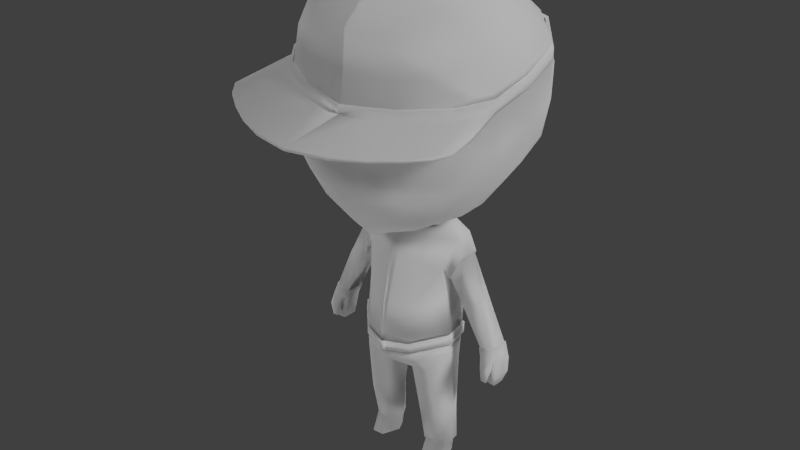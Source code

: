 # Source: Chevalier.blend  (saved by Blender 2.79.0; exported with 4.5.12 LTS)
import bpy
from mathutils import Matrix  # noqa: F401  (used for matrix-valued properties, if any)

bpy.ops.wm.read_factory_settings(use_empty=True)
scene = bpy.context.scene
scene.name = 'Scene'

# ---- collections
col_collection_1 = bpy.data.collections.new('Collection 1'); scene.collection.children.link(col_collection_1)
col_collection_19 = bpy.data.collections.new('Collection 19'); scene.collection.children.link(col_collection_19)

# ---- world
world_world = bpy.data.worlds.new('World'); scene.world = world_world
world_world.color = (0.05088, 0.05088, 0.05088)
world_world.use_sun_shadow = False
world_world.sun_shadow_jitter_overblur = 0.0
world_world.cycles.sampling_method = 'NONE'
world_world.cycles.sample_map_resolution = 256

# ---- lights
light_sun_007 = bpy.data.lights.new('Sun.007', 'SUN')
light_sun_007.transmission_factor = 0.0
light_sun_007.angle = 0.1993
light_sun_007.energy = 0.4
light_sun_007.shadow_buffer_clip_start = 0.5
light_sun_007.shadow_soft_size = 0.1
light_sun_007.shadow_cascade_max_distance = 1000.0
light_sun_007.cycles.use_multiple_importance_sampling = False
light_sun = bpy.data.lights.new('Sun', 'SUN')
light_sun.transmission_factor = 0.0
light_sun.angle = 0.1993
light_sun.energy = 0.4
light_sun.shadow_buffer_clip_start = 0.5
light_sun.shadow_soft_size = 0.1
light_sun.shadow_cascade_max_distance = 1000.0
light_sun.cycles.use_multiple_importance_sampling = False
light_sun_005 = bpy.data.lights.new('Sun.005', 'SUN')
light_sun_005.transmission_factor = 0.0
light_sun_005.angle = 0.1993
light_sun_005.energy = 0.4
light_sun_005.shadow_buffer_clip_start = 0.5
light_sun_005.shadow_soft_size = 0.1
light_sun_005.shadow_cascade_max_distance = 1000.0
light_sun_005.cycles.use_multiple_importance_sampling = False
light_sun_004 = bpy.data.lights.new('Sun.004', 'SUN')
light_sun_004.transmission_factor = 0.0
light_sun_004.angle = 0.1993
light_sun_004.energy = 0.4
light_sun_004.shadow_buffer_clip_start = 0.5
light_sun_004.shadow_soft_size = 0.1
light_sun_004.shadow_cascade_max_distance = 1000.0
light_sun_004.cycles.use_multiple_importance_sampling = False
light_sun_003 = bpy.data.lights.new('Sun.003', 'SUN')
light_sun_003.transmission_factor = 0.0
light_sun_003.angle = 0.1993
light_sun_003.energy = 0.4
light_sun_003.shadow_buffer_clip_start = 0.5
light_sun_003.shadow_soft_size = 0.1
light_sun_003.shadow_cascade_max_distance = 1000.0
light_sun_003.cycles.use_multiple_importance_sampling = False
light_sun_002 = bpy.data.lights.new('Sun.002', 'SUN')
light_sun_002.transmission_factor = 0.0
light_sun_002.angle = 0.1993
light_sun_002.energy = 0.4
light_sun_002.shadow_buffer_clip_start = 0.5
light_sun_002.shadow_soft_size = 0.1
light_sun_002.shadow_cascade_max_distance = 1000.0
light_sun_002.cycles.use_multiple_importance_sampling = False
light_sun_001 = bpy.data.lights.new('Sun.001', 'SUN')
light_sun_001.transmission_factor = 0.0
light_sun_001.angle = 0.1993
light_sun_001.energy = 0.4
light_sun_001.shadow_buffer_clip_start = 0.5
light_sun_001.shadow_soft_size = 0.1
light_sun_001.shadow_cascade_max_distance = 1000.0
light_sun_001.cycles.use_multiple_importance_sampling = False
light_sun_006 = bpy.data.lights.new('Sun.006', 'SUN')
light_sun_006.transmission_factor = 0.0
light_sun_006.angle = 0.1993
light_sun_006.energy = 0.4
light_sun_006.shadow_buffer_clip_start = 0.5
light_sun_006.shadow_soft_size = 0.1
light_sun_006.shadow_cascade_max_distance = 1000.0
light_sun_006.cycles.use_multiple_importance_sampling = False
light_sun_008 = bpy.data.lights.new('Sun.008', 'SUN')
light_sun_008.transmission_factor = 0.0
light_sun_008.angle = 0.1993
light_sun_008.energy = 0.4
light_sun_008.shadow_buffer_clip_start = 0.5
light_sun_008.shadow_soft_size = 0.1
light_sun_008.shadow_cascade_max_distance = 1000.0
light_sun_008.cycles.use_multiple_importance_sampling = False

# ---- meshes
me_cube = bpy.data.meshes.new('Cube')
me_cube.from_pydata([(0.0, -0.1277, 0.01147), (0.0, 0.1876, 0.1109), (0.2189, -0.06795, 0.06627), (0.0, -0.4145, -0.01566), (0.2261, 0.1071, 0.1194), (0.264, -0.3149, 0.05233), (0.8163, 0.0222, 0.786), (0.7683, 0.008967, 1.092), (0.7779, -0.2249, 0.6865), (0.7737, 0.01091, 0.5306), (0.7779, 0.2796, 0.8367), (0.728, 0.3097, 1.184), (0.728, -0.2344, 1.015), (0.7314, -0.2097, 0.4835), (0.7314, 0.2713, 0.5953), (-3.727e-05, 0.834, 0.923), (-0.001218, 0.7071, 1.311), (0.5581, 0.649, 0.916), (1.873e-17, 0.8327, 0.6388), (0.4897, 0.5664, 1.239), (0.4941, 0.641, 0.6431), (-4.599e-17, -0.5734, 0.5023), (-0.00335, -0.6538, 0.8229), (-4.212e-17, -0.6836, 0.3648), (0.3507, -0.4765, 0.6029), (0.323, -0.5682, 0.8612), (0.3264, -0.5792, 0.3865), (-0.00338, -0.01153, 1.645), (0.3408, -0.007347, 1.579), (-0.00335, 0.3504, 1.587), (-0.00335, -0.319, 1.566), (0.3199, -0.2959, 1.507), (0.3199, 0.322, 1.528), (0.0, -0.5636, 0.1375), (0.3011, -0.4712, 0.1823), (0.2987, -0.5508, 1.285), (-0.00335, -0.6029, 1.309), (0.5326, -0.2162, 0.1975), (0.5447, -0.02979, 0.212), (0.5283, 0.2196, 0.2726), (0.5875, -0.4142, 0.9395), (0.633, -0.4177, 0.6431), (0.5908, -0.4282, 0.4416), (0.5811, 0.2979, 1.359), (0.6173, 0.001743, 1.394), (0.5811, -0.2597, 1.326), (0.3351, 0.4302, 0.2798), (-5.004e-06, 0.5809, 0.2987), (0.5017, -0.4489, 1.2), (0.4671, -0.3793, 0.2433), (0.0, -0.1183, -0.05167), (0.0, 0.1863, -0.01767), (0.1966, -0.02807, -0.01771), (0.2017, 0.1056, -0.01666), (0.0, -0.1481, -0.07871), (-2.584e-19, 0.185, -0.07896), (0.0007057, -0.167, -0.06681), (0.2503, 0.1215, 0.01667), (1.49e-08, -0.3093, -0.82), (1.49e-08, 0.2258, -0.8199), (0.33, -0.05309, -0.7803), (0.303, 0.1219, -0.7803), (0.2432, -0.05507, -0.01679), (0.2221, -0.06031, 0.02763), (0.0, -0.1905, -0.2309), (0.2292, 0.1163, 0.06109), (0.04928, -0.1434, -0.0068), (0.0, -0.2754, -0.5478), (5.167e-19, 0.2387, -0.5446), (0.0002883, 0.2073, 0.05535), (0.0, 0.187, 0.05294), (0.0, -0.1235, -0.002086), (0.1652, -0.2399, -0.8199), (0.2151, 0.1064, 0.05802), (0.2088, -0.04996, 0.0284), (0.1358, 0.1888, -0.8199), (0.1851, 0.1827, -0.1027), (0.138, 0.2168, -0.5461), (0.1428, 0.208, -0.2598), (0.6563, -0.00983, -0.7796), (0.6581, 0.1125, -0.7838), (0.5673, 0.1174, -0.8136), (0.5655, -0.01725, -0.8094), (5.432e-06, -0.1315, -1.071), (1.49e-08, 0.09666, -1.071), (0.0002377, -0.3257, -0.8887), (0.1725, -0.1191, -1.777), (0.1521, 0.07769, -1.777), (0.3184, -0.01443, -1.777), (0.2955, 0.07014, -1.777), (0.2521, -0.1233, -1.777), (0.2187, 0.1127, -1.777), (0.1536, 0.09551, -1.669), (0.1688, -0.06072, -1.669), (0.2448, -0.05798, -1.669), (0.31, 0.017, -1.669), (0.2994, 0.08119, -1.669), (0.218, 0.1166, -1.669), (0.3268, 0.1258, -0.8415), (-0.001123, 0.2418, -0.8878), (0.1838, -0.2453, -0.8822), (0.3584, -0.05313, -0.8415), (0.1576, 0.2032, -0.88), (-0.0002214, -0.326, -0.8904), (1.49e-08, -0.02438, -1.083), (0.1346, 0.2135, -0.8177), (0.1194, 0.002516, -1.777), (0.1264, 0.0391, -1.669), (0.1672, -0.2628, -0.8178), (0.3203, 0.1392, -0.7737), (0.3502, -0.05523, -0.7737), (-0.000791, 0.2546, -0.8177), (1.49e-08, 0.1977, -0.9742), (-0.0004758, -0.2778, -0.9742), (-0.0002259, -0.3399, -0.8178), (0.4154, 0.1033, -0.5376), (0.4133, -0.01959, -0.5338), (0.54, -0.007494, -0.5029), (0.5421, 0.1014, -0.5067), (-0.001044, -0.6664, 0.8326), (0.001548, 0.7643, 1.194), (0.3336, -0.58, 0.8526), (0.6099, -0.4301, 0.8808), (0.7567, -0.2391, 0.9176), (0.7974, 0.01515, 1.001), (0.7565, 0.3091, 1.079), (0.5261, 0.6063, 1.146), (-0.0006821, 0.2161, -0.2542), (-0.0112, 0.2401, -0.5451), (0.0002875, 0.208, -0.2598), (-0.0007812, 0.1827, -0.07687), (0.001419, 0.208, -0.259), (0.6053, -0.4165, 0.8599), (0.3336, -0.5332, 0.8327), (-0.001405, -0.6397, 0.8134), (0.5157, 0.5978, 1.116), (-0.0007683, 0.7554, 1.163), (0.747, -0.2308, 0.8958), (0.747, 0.2983, 1.052), (0.7866, 0.01401, 0.9757), (0.3409, -0.05084, -0.3599), (0.391, -0.01859, -0.2174), (0.3453, 0.1173, -0.3519), (0.3956, 0.1175, -0.2177), (9.428e-05, -0.07478, -0.03306), (8.567e-05, 0.1934, -0.001972), (0.1983, -0.03155, -0.002013), (0.2037, 0.1087, -0.0009143), (-0.0009898, -0.1575, -0.06464), (-0.0001844, 0.2008, -0.06714), (0.3421, -0.02609, -0.09624), (0.3479, 0.1276, -0.09505), (0.0004236, -0.3267, -0.844), (0.000724, 0.2349, -0.8439), (0.3383, -0.05781, -0.8023), (0.31, 0.1259, -0.8023), (0.3036, 0.1414, -0.2975), (0.2978, -0.06808, -0.2987), (0.000403, -0.202, -0.2257), (0.305, 0.147, -0.5563), (0.3153, -0.05417, -0.5574), (-0.002389, -0.2911, -0.5583), (-0.000233, 0.2484, -0.5549), (0.2423, -0.03533, -0.02884), (0.163, -0.2267, -0.5577), (0.174, -0.1631, -0.2572), (0.1654, -0.2539, -0.844), (0.2026, -0.1025, -0.06523), (0.2552, 0.1197, -0.03491), (0.1346, 0.1961, -0.8439), (0.1862, 0.1897, -0.09124), (0.1369, 0.2255, -0.5565), (0.1419, 0.2162, -0.2561), (0.001219, 0.2493, -0.5555), (-0.0007839, 0.2183, -0.2561), (-5.696e-05, 0.2033, -0.06705), (-0.001637, 0.2167, -0.2553), (0.3334, -0.05544, -0.3668), (0.4024, -0.02161, -0.2116), (0.3382, 0.1316, -0.3671), (0.4071, 0.1212, -0.2119), (0.0008567, 0.2125, 0.01093), (-0.0009898, -0.1575, -0.06464), (0.6099, -0.4301, 0.8564), (0.3289, -0.5761, 0.8282), (-0.001028, -0.661, 0.8082), (0.5269, 0.6083, 1.121), (0.001377, 0.7684, 1.17), (0.7565, -0.238, 0.8935), (0.7565, 0.3091, 1.055), (0.7974, 0.01515, 0.9761), (0.6099, -0.4301, 0.9316), (0.3435, -0.5881, 0.9035), (-0.001078, -0.6777, 0.8835), (0.5244, 0.6021, 1.197), (0.001904, 0.7557, 1.245), (0.7572, -0.2413, 0.9677), (0.7565, 0.3091, 1.13), (0.7974, 0.01515, 1.051), (0.6015, -0.4052, 0.9381), (0.3375, -0.5186, 0.9117), (0.0005486, -0.6221, 0.8838), (0.5145, 0.5803, 1.187), (0.000946, 0.7342, 1.233), (0.7444, -0.234, 0.973), (0.7392, 0.2892, 1.124), (0.7776, 0.01306, 1.051), (0.6563, -0.00983, -0.7796), (0.6581, 0.1125, -0.7838), (0.5673, 0.1174, -0.8136), (0.5655, -0.01725, -0.8094), (0.1397, 0.09596, -1.404), (0.3039, 0.09664, -1.404), (0.2704, -0.1008, -1.404), (0.1413, -0.09783, -1.404), (0.2292, 0.1263, -1.668), (0.3155, 0.09299, -1.67), (0.3261, 0.01745, -1.669), (0.2438, -0.0657, -1.668), (0.1593, -0.06264, -1.669), (0.1529, 0.1127, -1.668), (0.2005, 0.1097, -1.039), (0.2497, -0.1577, -1.042), (0.3332, 0.0691, -1.003), (0.3533, -0.04162, -1.003), (0.08052, 0.07497, -1.085), (0.1048, -0.1351, -1.075), (-0.0007236, 0.09954, -1.068), (0.0002109, -0.1356, -1.067), (1.49e-08, -0.2964, -0.883), (0.1566, 0.1796, -0.876), (0.3374, -0.0512, -0.8413), (0.1801, -0.2242, -0.878), (1.49e-08, 0.2143, -0.883), (0.3089, 0.1099, -0.8413), (0.6579, -0.01112, -0.769), (0.6599, 0.1202, -0.7736), (0.5576, 0.1255, -0.8056), (0.5513, -0.01908, -0.8011), (0.688, -0.0169, -0.8804), (0.689, 0.1202, -0.8844), (0.6019, 0.1368, -0.8984), (0.6009, -0.02522, -0.8944), (0.6594, -0.04949, -0.8295), (0.5881, -0.05445, -0.8318), (0.6573, -0.01459, -0.8746), (0.5859, -0.01955, -0.8769), (0.6698, -0.07906, -0.9106), (0.6082, -0.08232, -0.9072), (0.6662, -0.03468, -0.9133), (0.6046, -0.03795, -0.9099), (0.6877, -0.0189, -0.9804), (0.6873, 0.1182, -0.9845), (0.6163, 0.1348, -0.9708), (0.6166, -0.02722, -0.9666), (0.6654, 0.005263, -1.055), (0.6652, 0.0925, -1.058), (0.6128, 0.1031, -1.048), (0.6131, -2.788e-05, -1.046), (0.6519, -0.07513, -0.9969), (0.6136, -0.07717, -0.9932), (0.6496, -0.04748, -0.9984), (0.6113, -0.04952, -0.9947), (0.342, 0.01076, -1.4), (0.2188, 0.1369, -1.404), (-0.000725, -0.02519, -1.079), (0.02004, -0.02433, -1.077), (0.1142, 0.04142, -1.668), (0.08408, 0.01333, -1.404), (0.3532, -0.05, -0.9217), (0.3217, 0.09518, -0.9217), (0.1869, 0.1712, -0.95), (-0.0002559, 0.2037, -0.9676), (0.0006717, -0.2863, -0.9676), (0.2025, -0.2075, -0.955), (-0.0002556, -0.3055, -0.8735), (0.156, 0.185, -0.8663), (0.3422, -0.05282, -0.8306), (0.1802, -0.2311, -0.8684), (0.000297, 0.2208, -0.8735), (0.3129, 0.1132, -0.8306), (0.0001095, -1.103, 0.7699), (0.4737, -0.9557, 0.7863), (0.7482, -0.7704, 0.8145), (0.7927, -0.5071, 0.8513), (0.7482, -0.7704, 0.7901), (0.4689, -0.9518, 0.7619), (-0.000308, -1.099, 0.7536), (0.7925, -0.506, 0.8272), (0.1792, -0.6198, 0.8434), (0.1766, -0.6152, 0.819), (0.1845, -0.6295, 0.8943), (0.182, -0.5663, 0.8988), (0.2687, -1.04, 0.7739), (0.2661, -1.036, 0.7495), (0.4774, -0.502, 0.8673), (0.4751, -0.5001, 0.8429), (0.4821, -0.5059, 0.9181), (0.4748, -0.4596, 0.9254), (0.6346, -0.8577, 0.801), (0.6323, -0.8558, 0.7766), (0.6903, -0.3255, 0.9009), (0.6902, -0.3249, 0.8767), (0.6906, -0.3267, 0.9514), (0.6798, -0.3114, 0.9572), (0.8128, -0.6866, 0.8346), (0.8126, -0.686, 0.8104), (0.03083, -0.2964, -0.82), (0.03411, -0.3109, -0.8889), (0.03101, -0.3255, -0.8178), (0.02847, -0.2791, -0.5582), (0.03279, -0.1948, -0.2316), (0.03121, -0.3131, -0.844), (0.03699, -0.1472, -0.06475), (0.03361, -0.2829, -0.8821), (0.03833, -0.2716, -0.9652), (0.03342, -0.2916, -0.8726), (-0.01928, -0.309, -0.8322), (-0.000284, -0.3271, -0.8922), (0.0004671, -0.3491, -0.82), (0.03828, -0.3257, -0.8564), (0.03096, -0.3347, -0.821)], [(78, 127), (308, 317)], [(73, 74, 52, 53), (2, 4, 39, 38), (1, 47, 46, 4), (20, 14, 39, 46), (0, 2, 5, 3), (3, 5, 34, 33), (2, 38, 37, 5), (5, 37, 49, 34), (139, 138, 11, 7), (7, 11, 43, 44), (139, 7, 12, 137), (137, 12, 40, 132), (7, 44, 45, 12), (12, 45, 48, 40), (6, 8, 13, 9), (9, 13, 37, 38), (8, 41, 42, 13), (13, 42, 49, 37), (6, 9, 14, 10), (9, 38, 39, 14), (135, 19, 11, 138), (136, 16, 19, 135), (19, 32, 43, 11), (15, 17, 20, 18), (18, 20, 46, 47), (134, 133, 25, 22), (22, 25, 35, 36), (133, 132, 40, 25), (25, 40, 48, 35), (21, 23, 26, 24), (24, 26, 42, 41), (23, 33, 34, 26), (26, 34, 49, 42), (27, 30, 31, 28), (28, 31, 45, 44), (30, 36, 35, 31), (31, 35, 48, 45), (27, 28, 32, 29), (28, 44, 43, 32), (74, 71, 50, 52), (70, 73, 53, 51), (50, 54, 148, 144), (307, 72, 166, 312), (130, 76, 170, 175), (140, 141, 178, 177), (64, 67, 161, 158), (67, 58, 152, 161), (78, 131, 176, 172), (116, 115, 81, 82), (142, 140, 177, 179), (55, 51, 145, 149), (131, 130, 175, 176), (129, 78, 172, 174), (51, 53, 147, 145), (68, 77, 171, 162), (61, 75, 169, 155), (77, 128, 173, 171), (53, 52, 146, 147), (60, 61, 155, 154), (128, 129, 174, 173), (117, 116, 82, 79), (115, 118, 80, 81), (118, 117, 79, 80), (234, 230, 102, 98), (75, 61, 109, 105), (233, 59, 111, 99), (109, 110, 101, 98), (107, 92, 87, 106), (111, 105, 102, 99), (88, 90, 86, 106, 87, 91, 89), (94, 93, 86, 90), (96, 95, 88, 89), (92, 97, 91, 87), (97, 96, 89, 91), (95, 94, 90, 88), (105, 109, 98, 102), (103, 308, 320, 318), (110, 108, 100, 101), (95, 96, 216, 217), (97, 92, 220, 215), (229, 113, 273, 275), (96, 97, 215, 216), (104, 84, 227, 265), (84, 112, 272, 227), (234, 231, 277, 280), (94, 95, 217, 218), (233, 230, 276, 279), (92, 107, 267, 220), (113, 83, 228, 273), (230, 234, 280, 276), (93, 107, 106, 86), (112, 233, 279, 272), (107, 93, 219, 267), (314, 229, 275, 316), (93, 94, 218, 219), (231, 232, 278, 277), (83, 104, 265, 228), (143, 141, 117, 118), (142, 143, 118, 115), (141, 140, 116, 117), (140, 142, 115, 116), (81, 80, 208, 209), (82, 81, 209, 210), (80, 79, 207, 208), (4, 46, 39), (17, 10, 14, 20), (16, 29, 32, 19), (79, 82, 210, 207), (190, 189, 125, 124), (186, 187, 120, 126), (188, 190, 124, 123), (290, 184, 286, 294), (289, 119, 281, 293), (302, 188, 288, 306), (189, 186, 126, 125), (52, 50, 144, 146), (54, 64, 158, 148), (76, 55, 149, 170), (141, 143, 180, 178), (72, 60, 154, 166), (24, 41, 132, 133), (170, 168, 151), (168, 163, 150, 151), (163, 167, 150), (171, 159, 155, 169), (159, 160, 154, 155), (160, 164, 166, 154), (150, 167, 165, 157), (170, 151, 156, 172), (157, 165, 164, 160), (156, 157, 160, 159), (172, 156, 159, 171), (313, 148, 158, 311), (147, 146, 163, 168), (310, 161, 152, 312), (146, 144, 148, 313, 167, 163), (311, 158, 161, 310), (162, 171, 169, 153), (145, 147, 168, 170, 149), (172, 171, 173, 174), (170, 172, 176, 175), (157, 156, 179, 177), (150, 157, 177, 178), (156, 151, 180, 179), (151, 150, 178, 180), (59, 68, 162, 153), (143, 142, 179, 180), (75, 59, 153, 169), (1, 4, 73, 70), (2, 0, 71, 74), (4, 2, 74, 73), (70, 73, 65, 69), (74, 71, 66, 63), (73, 74, 63, 65), (69, 65, 57, 181), (63, 66, 56, 62), (65, 63, 62, 57), (21, 24, 133, 134), (15, 136, 135, 17), (17, 135, 138, 10), (8, 137, 132, 41), (6, 139, 137, 8), (6, 10, 138, 139), (134, 133, 184, 290, 185), (138, 135, 186, 189), (137, 139, 190, 188), (133, 132, 183, 296, 184), (139, 138, 189, 190), (135, 136, 187, 186), (132, 137, 188, 302, 183), (125, 126, 194, 197), (123, 124, 198, 196), (295, 122, 191, 297), (126, 120, 195, 194), (301, 123, 196, 303), (124, 125, 197, 198), (289, 121, 192, 291), (297, 191, 199, 298), (194, 195, 203, 202), (303, 196, 204, 304), (198, 197, 205, 206), (291, 192, 200, 292), (197, 194, 202, 205), (196, 198, 206, 204), (221, 223, 212, 264), (225, 221, 264, 211), (223, 224, 263, 212), (222, 226, 214, 213), (266, 225, 211, 268), (268, 211, 220, 267), (213, 214, 219, 218), (212, 263, 217, 216), (211, 264, 215, 220), (264, 212, 216, 215), (263, 213, 218, 217), (265, 227, 225, 266), (269, 224, 223, 270), (271, 221, 225, 227, 272), (228, 226, 222, 274, 315, 273), (223, 221, 271, 270), (314, 232, 100, 308), (61, 60, 110, 109), (232, 231, 101, 100), (229, 275, 85, 103), (60, 72, 108, 110), (210, 209, 237, 238), (208, 207, 235, 236), (207, 210, 238, 235), (209, 208, 236, 237), (238, 237, 241, 242), (239, 242, 254, 251), (237, 236, 240, 241), (242, 239, 245, 246), (236, 235, 239, 240), (244, 246, 250, 248), (239, 235, 243, 245), (238, 242, 246, 244), (235, 238, 244, 243), (243, 244, 248, 247), (245, 243, 247, 249), (246, 245, 249, 250), (252, 251, 255, 256), (240, 239, 251, 252), (242, 241, 253, 254), (241, 240, 252, 253), (256, 255, 258, 257), (254, 253, 257, 258), (253, 252, 256, 257), (251, 254, 258, 255), (249, 247, 259, 261), (259, 260, 262, 261), (250, 249, 261, 262), (248, 250, 262, 260), (247, 248, 260, 259), (224, 222, 213, 263), (226, 266, 268, 214), (214, 268, 267, 219), (228, 265, 266, 226), (277, 278, 274, 269), (316, 275, 273, 315), (276, 280, 270, 271), (279, 276, 271, 272), (280, 277, 269, 270), (222, 224, 269, 274), (230, 233, 99, 102), (231, 234, 98, 101), (58, 229, 103, 114), (307, 58, 114, 309), (59, 75, 105, 111), (294, 286, 282, 293), (306, 288, 284, 305), (300, 285, 283, 299), (295, 121, 282, 299), (119, 185, 287, 281), (296, 183, 285, 300), (301, 122, 283, 305), (188, 123, 284, 288), (287, 294, 293, 281), (193, 291, 292, 201), (119, 289, 291, 193), (121, 289, 293, 282), (185, 290, 294, 287), (184, 296, 300, 286), (122, 295, 299, 283), (286, 300, 299, 282), (192, 297, 298, 200), (121, 295, 297, 192), (123, 301, 305, 284), (285, 306, 305, 283), (191, 303, 304, 199), (122, 301, 303, 191), (183, 302, 306, 285), (72, 307, 309, 108), (278, 316, 315, 274), (229, 314, 308, 103), (165, 311, 310, 164), (164, 310, 312, 166), (167, 313, 311, 165), (232, 314, 316, 278), (108, 309, 308, 100), (58, 307, 312, 152), (321, 319, 318, 320), (308, 309, 321, 320), (309, 114, 319, 321), (114, 103, 318, 319)])
me_cube.polygons.foreach_set('use_smooth', [1, 1, 1, 1, 1, 1, 1, 1, 1, 1, 1, 1, 1, 1, 1, 1, 1, 1, 1, 1, 1, 1, 1, 1, 1, 1, 1, 1, 1, 1, 1, 1, 1, 1, 1, 1, 1, 1, 1, 1, 1, 0, 1, 0, 1, 0, 0, 0, 1, 1, 0, 0, 0, 1, 0, 1, 0, 1, 1, 0, 1, 1, 1, 1, 1, 0, 1, 1, 1, 1, 1, 1, 1, 1, 1, 1, 1, 1, 1, 1, 0, 1, 0, 0, 1, 1, 1, 1, 0, 1, 1, 0, 1, 1, 1, 1, 0, 1, 1, 1, 1, 1, 1, 1, 1, 1, 1, 1, 1, 1, 1, 1, 1, 1, 1, 1, 0, 0, 1, 1, 1, 1, 1, 1, 1, 1, 1, 1, 1, 1, 1, 1, 1, 1, 1, 1, 1, 1, 1, 1, 1, 1, 1, 1, 1, 0, 1, 1, 1, 1, 1, 1, 1, 1, 1, 1, 1, 1, 1, 1, 1, 1, 1, 1, 1, 1, 1, 1, 1, 1, 1, 1, 1, 1, 1, 1, 1, 1, 1, 1, 1, 1, 1, 1, 1, 1, 1, 1, 1, 1, 1, 1, 1, 1, 1, 1, 1, 1, 1, 1, 1, 1, 1, 1, 1, 1, 1, 1, 1, 1, 1, 1, 1, 1, 1, 1, 1, 1, 1, 1, 1, 1, 1, 1, 1, 1, 1, 1, 1, 1, 1, 1, 1, 1, 1, 1, 1, 1, 1, 1, 1, 1, 1, 1, 1, 1, 0, 1, 1, 1, 1, 1, 1, 0, 1, 1, 1, 1, 1, 1, 1, 1, 1, 1, 1, 1, 1, 1, 1, 1, 1, 1, 1, 1, 1, 1, 1, 1, 1, 1, 1, 1, 1, 1, 0])
_uv = me_cube.uv_layers.new(name='UVMap')
_uv.uv.foreach_set('vector', [0.6178, 0.8456, 0.6178, 0.8897, 0.6041, 0.8861, 0.5975, 0.8496, 0.3178, 0.5792, 0.3158, 0.5306, 0.232, 0.4994, 0.2275, 0.5686, 0.3785, 0.5083, 0.3785, 0.3992, 0.2856, 0.441, 0.3158, 0.5306, 0.536, 0.3831, 0.5445, 0.4861, 0.46, 0.5189, 0.4498, 0.4614, 0.3785, 0.5958, 0.3178, 0.5792, 0.3053, 0.6477, 0.3785, 0.6753, 0.3785, 0.6753, 0.3053, 0.6477, 0.295, 0.691, 0.3785, 0.7166, 0.3178, 0.5792, 0.2275, 0.5686, 0.2308, 0.6203, 0.3053, 0.6477, 0.3053, 0.6477, 0.2308, 0.6203, 0.249, 0.6655, 0.295, 0.691, 0.8, 0.8091, 0.7943, 0.8905, 0.7589, 0.9006, 0.768, 0.8139, 0.9002, 0.4612, 0.9037, 0.3741, 0.9514, 0.365, 0.9818, 0.442, 0.8, 0.8091, 0.768, 0.8139, 0.7763, 0.7436, 0.8089, 0.7383, 0.8089, 0.7383, 0.7763, 0.7436, 0.7874, 0.6906, 0.8089, 0.6858, 0.9002, 0.4612, 0.9818, 0.442, 0.9818, 0.5169, 0.8964, 0.5319, 0.7763, 0.7436, 0.6902, 0.7531, 0.7147, 0.6949, 0.7874, 0.6906, 0.6107, 0.5425, 0.5981, 0.6153, 0.5422, 0.623, 0.5421, 0.5605, 0.5421, 0.5605, 0.5422, 0.623, 0.465, 0.6414, 0.4581, 0.59, 0.5981, 0.6153, 0.5976, 0.6701, 0.5436, 0.6847, 0.5422, 0.623, 0.5422, 0.623, 0.5436, 0.6847, 0.4869, 0.683, 0.465, 0.6414, 0.6107, 0.5425, 0.5421, 0.5605, 0.5445, 0.4861, 0.6095, 0.4698, 0.5421, 0.5605, 0.4581, 0.59, 0.46, 0.5189, 0.5445, 0.4861, 0.8185, 0.6673, 0.7833, 0.6659, 0.7833, 0.5931, 0.8185, 0.5823, 0.9861, 0.5369, 0.9453, 0.5331, 0.9527, 0.6705, 0.9861, 0.6808, 0.5158, 0.03959, 0.5629, 0.1074, 0.4905, 0.114, 0.4498, 0.1107, 0.5162, 0.6898, 0.5095, 0.8444, 0.586, 0.831, 0.5949, 0.6942, 0.5949, 0.6942, 0.586, 0.831, 0.6891, 0.7926, 0.6891, 0.6995, 0.1995, 0.804, 0.1995, 0.7065, 0.1912, 0.7123, 0.1959, 0.8057, 0.1694, 0.8413, 0.07886, 0.8307, 0.0856, 0.7132, 0.1694, 0.7065, 0.07594, 0.8386, 0.00058, 0.831, 0.00553, 0.8089, 0.07886, 0.8307, 0.07886, 0.8307, 0.00553, 0.8089, 0.02932, 0.7368, 0.0856, 0.7132, 0.1015, 0.6976, 0.06342, 0.7006, 0.0625, 0.6099, 0.1218, 0.5985, 0.1218, 0.5985, 0.0625, 0.6099, 0.07214, 0.5356, 0.127, 0.5196, 0.06342, 0.7006, 0.00058, 0.7054, 0.006594, 0.6212, 0.0625, 0.6099, 0.0625, 0.6099, 0.006594, 0.6212, 0.01992, 0.574, 0.07214, 0.5356, 0.6526, 0.1999, 0.6526, 0.2851, 0.5629, 0.2787, 0.5571, 0.1987, 0.5571, 0.1987, 0.5629, 0.2787, 0.4905, 0.2687, 0.4805, 0.1962, 0.6526, 0.2851, 0.6525, 0.3638, 0.5688, 0.3494, 0.5629, 0.2787, 0.5629, 0.2787, 0.5688, 0.3494, 0.5125, 0.3211, 0.4905, 0.2687, 0.6526, 0.1999, 0.5571, 0.1987, 0.5629, 0.1074, 0.6526, 0.09947, 0.5571, 0.1987, 0.4805, 0.1962, 0.4905, 0.114, 0.5629, 0.1074, 0.905, 0.3033, 0.905, 0.3618, 0.8914, 0.3638, 0.8929, 0.3085, 0.7821, 0.3675, 0.7225, 0.365, 0.7259, 0.3858, 0.7818, 0.3871, 0.1799, 0.9336, 0.1742, 0.9241, 0.1705, 0.9271, 0.19, 0.942, 0.8715, 0.5744, 0.8486, 0.5743, 0.8485, 0.581, 0.8714, 0.5811, 0.7055, 0.3638, 0.654, 0.362, 0.6537, 0.3601, 0.7055, 0.3581, 0.2721, 0.8563, 0.2776, 0.8965, 0.2766, 0.898, 0.271, 0.8543, 0.1749, 0.8803, 0.1775, 0.7893, 0.1741, 0.7853, 0.1715, 0.8807, 0.1775, 0.7893, 0.19, 0.7143, 0.1873, 0.7065, 0.1741, 0.7853, 0.1973, 0.5604, 0.1967, 0.5996, 0.1991, 0.6005, 0.1996, 0.5607, 0.2848, 0.809, 0.3189, 0.8109, 0.3293, 0.735, 0.292, 0.7329, 0.3184, 0.8626, 0.2721, 0.8563, 0.271, 0.8543, 0.3227, 0.8587, 0.4473, 0.5894, 0.4473, 0.5724, 0.4454, 0.568, 0.4429, 0.586, 0.7827, 0.3021, 0.7793, 0.353, 0.7852, 0.3553, 0.7852, 0.303, 0.1967, 0.5999, 0.1973, 0.5604, 0.1996, 0.5607, 0.1996, 0.6003, 0.7818, 0.3871, 0.7259, 0.3858, 0.7254, 0.3814, 0.7818, 0.3828, 0.779, 0.5332, 0.7408, 0.5329, 0.741, 0.5358, 0.7791, 0.5361, 0.6938, 0.597, 0.7399, 0.6088, 0.7402, 0.6155, 0.6917, 0.6031, 0.7408, 0.5329, 0.7821, 0.5334, 0.7787, 0.5362, 0.741, 0.5358, 0.5975, 0.8496, 0.6041, 0.8861, 0.6086, 0.8863, 0.6016, 0.848, 0.2814, 0.7401, 0.3298, 0.7443, 0.3314, 0.7383, 0.2806, 0.7339, 0.4435, 0.4024, 0.4428, 0.482, 0.4458, 0.4827, 0.4458, 0.3992, 0.9889, 0.2576, 0.9538, 0.2663, 0.9558, 0.179, 0.9819, 0.1747, 0.9538, 0.09191, 0.989, 0.08365, 0.9829, 0.00058, 0.9567, 0.004585, 0.03456, 0.9192, 0.004349, 0.92, 0.004371, 0.8433, 0.03831, 0.8424, 0.9089, 0.7226, 0.9511, 0.7032, 0.9508, 0.6966, 0.9039, 0.7182, 0.3919, 0.7361, 0.3456, 0.7547, 0.3408, 0.7499, 0.3923, 0.7292, 0.681, 0.8456, 0.681, 0.8633, 0.6887, 0.8654, 0.6887, 0.8456, 0.8477, 0.3512, 0.8418, 0.2976, 0.8606, 0.2961, 0.866, 0.3454, 0.3971, 0.5648, 0.3815, 0.5652, 0.3871, 0.595, 0.4079, 0.5945, 0.8903, 0.3289, 0.8851, 0.2917, 0.8672, 0.2877, 0.871, 0.3316, 0.6987, 0.3021, 0.6634, 0.3036, 0.6537, 0.3234, 0.6761, 0.3527, 0.6987, 0.3548, 0.7161, 0.3434, 0.7161, 0.3191, 0.9414, 0.03055, 0.9203, 0.03175, 0.9197, 0.001833, 0.9417, 0.00058, 0.8895, 0.7157, 0.8717, 0.7158, 0.8629, 0.6859, 0.8864, 0.6858, 0.8384, 0.208, 0.8205, 0.2079, 0.8202, 0.2378, 0.8387, 0.2379, 0.8205, 0.2079, 0.798, 0.2078, 0.7989, 0.2377, 0.8202, 0.2378, 0.8717, 0.7158, 0.851, 0.7158, 0.8327, 0.686, 0.8629, 0.6859, 0.8851, 0.2917, 0.8903, 0.239, 0.8714, 0.2398, 0.8672, 0.2877, 0.9948, 0.8433, 0.9693, 0.8322, 0.9693, 0.8322, 0.9948, 0.8433, 0.8418, 0.2976, 0.8477, 0.239, 0.866, 0.2419, 0.8606, 0.2961, 0.8717, 0.7158, 0.8895, 0.7157, 0.8902, 0.7117, 0.8719, 0.7118, 0.8205, 0.2079, 0.8384, 0.208, 0.8386, 0.212, 0.8202, 0.2119, 0.4473, 0.6164, 0.4473, 0.5906, 0.4453, 0.5929, 0.4453, 0.6195, 0.798, 0.2078, 0.8205, 0.2079, 0.8202, 0.2119, 0.7969, 0.2118, 0.8995, 0.6105, 0.8964, 0.577, 0.8973, 0.576, 0.9004, 0.6106, 0.8964, 0.577, 0.9178, 0.5445, 0.9194, 0.5425, 0.8973, 0.576, 0.8276, 0.6771, 0.8227, 0.6327, 0.8197, 0.6326, 0.8247, 0.6783, 0.851, 0.7158, 0.8717, 0.7158, 0.8719, 0.7118, 0.8504, 0.7118, 0.8759, 0.6702, 0.8719, 0.6269, 0.8746, 0.6267, 0.8785, 0.6698, 0.3815, 0.5652, 0.3971, 0.5648, 0.3969, 0.5689, 0.3808, 0.5692, 0.9419, 0.6741, 0.9081, 0.6392, 0.9093, 0.6401, 0.9441, 0.6761, 0.8719, 0.6269, 0.8757, 0.5838, 0.8785, 0.5823, 0.8746, 0.6267, 0.4248, 0.5642, 0.3971, 0.5648, 0.4079, 0.5945, 0.4417, 0.5937, 0.9178, 0.5445, 0.9419, 0.5353, 0.9441, 0.5331, 0.9194, 0.5425, 0.3971, 0.5648, 0.4248, 0.5642, 0.4254, 0.5682, 0.3969, 0.5689, 0.7579, 0.6436, 0.7571, 0.6186, 0.7545, 0.6187, 0.7553, 0.6437, 0.9203, 0.03175, 0.9414, 0.03055, 0.9417, 0.02651, 0.92, 0.02775, 0.8227, 0.6327, 0.8276, 0.5839, 0.8247, 0.5823, 0.8197, 0.6326, 0.9081, 0.6392, 0.8995, 0.6105, 0.9004, 0.6106, 0.9093, 0.6401, 0.03831, 0.9994, 0.00058, 0.9992, 0.004349, 0.92, 0.03456, 0.9192, 0.9597, 0.1466, 0.989, 0.1735, 0.989, 0.08365, 0.9538, 0.09191, 0.9889, 0.3469, 0.9583, 0.3183, 0.9538, 0.2663, 0.9889, 0.2576, 0.2721, 0.8563, 0.3184, 0.8626, 0.3189, 0.8109, 0.2848, 0.809, 0.5352, 0.8477, 0.51, 0.8479, 0.51, 0.8479, 0.5352, 0.8477, 0.5341, 0.885, 0.5352, 0.8477, 0.5352, 0.8477, 0.5341, 0.885, 0.51, 0.8479, 0.509, 0.8819, 0.509, 0.8819, 0.51, 0.8479, 0.3158, 0.5306, 0.2856, 0.441, 0.232, 0.4994, 0.6095, 0.365, 0.6095, 0.4698, 0.5445, 0.4861, 0.536, 0.3831, 0.652, 0.00058, 0.6526, 0.09947, 0.5629, 0.1074, 0.5158, 0.03959, 0.509, 0.8819, 0.5341, 0.885, 0.5341, 0.885, 0.509, 0.8819, 0.2061, 0.6927, 0.206, 0.6083, 0.2126, 0.6065, 0.2127, 0.6909, 0.06026, 0.9906, 0.06026, 0.8442, 0.05352, 0.8436, 0.05354, 0.9897, 0.2022, 0.7664, 0.2061, 0.6927, 0.2127, 0.6909, 0.2088, 0.765, 0.1769, 0.3844, 0.1347, 0.3736, 0.09607, 0.4779, 0.1524, 0.5011, 0.775, 0.1919, 0.7883, 0.2418, 0.6827, 0.301, 0.6612, 0.2276, 0.0343, 0.3042, 0.01586, 0.2802, 0.006041, 0.3545, 0.00058, 0.4044, 0.206, 0.6083, 0.2023, 0.5234, 0.209, 0.5222, 0.2126, 0.6065, 0.8218, 0.3043, 0.8175, 0.2445, 0.8069, 0.2503, 0.8228, 0.3043, 0.1742, 0.9241, 0.1749, 0.8803, 0.1715, 0.8807, 0.1705, 0.9271, 0.73, 0.4097, 0.7815, 0.4041, 0.7816, 0.4008, 0.7298, 0.4065, 0.1967, 0.5204, 0.1967, 0.5581, 0.1999, 0.5593, 0.1999, 0.5196, 0.8486, 0.5743, 0.8029, 0.5632, 0.8006, 0.5693, 0.8485, 0.581, 0.1218, 0.5985, 0.127, 0.5196, 0.1875, 0.5227, 0.1857, 0.5984, 0.7298, 0.4065, 0.7109, 0.3906, 0.6849, 0.4068, 0.7937, 0.3383, 0.8296, 0.3145, 0.8407, 0.34, 0.8041, 0.3619, 0.8296, 0.3145, 0.8407, 0.2959, 0.8407, 0.34, 0.741, 0.5358, 0.6944, 0.5349, 0.6917, 0.6031, 0.7402, 0.6155, 0.3314, 0.8068, 0.2758, 0.8017, 0.2806, 0.7339, 0.3314, 0.7383, 0.2758, 0.8017, 0.2282, 0.7975, 0.2275, 0.7178, 0.2806, 0.7339, 0.8001, 0.3735, 0.8388, 0.365, 0.8466, 0.4183, 0.8122, 0.4297, 0.7298, 0.4065, 0.6849, 0.4068, 0.6962, 0.4631, 0.7412, 0.4525, 0.8122, 0.4297, 0.8466, 0.4183, 0.8494, 0.5016, 0.8072, 0.5014, 0.3237, 0.8781, 0.2659, 0.8728, 0.2758, 0.8017, 0.3314, 0.8068, 0.7412, 0.4525, 0.6962, 0.4631, 0.6944, 0.5349, 0.741, 0.5358, 0.867, 0.365, 0.8953, 0.365, 0.8948, 0.4097, 0.8707, 0.414, 0.7894, 0.3243, 0.8228, 0.3043, 0.8296, 0.3145, 0.7937, 0.3383, 0.8723, 0.5018, 0.8953, 0.5019, 0.8943, 0.5811, 0.8714, 0.5811, 0.8228, 0.3043, 0.8069, 0.2503, 0.8269, 0.239, 0.8338, 0.2674, 0.8407, 0.2959, 0.8296, 0.3145, 0.8707, 0.414, 0.8948, 0.4097, 0.8953, 0.5019, 0.8723, 0.5018, 0.7791, 0.5361, 0.741, 0.5358, 0.7402, 0.6155, 0.7773, 0.6162, 0.7818, 0.3828, 0.7254, 0.3814, 0.7109, 0.3906, 0.7298, 0.4065, 0.7816, 0.4008, 0.7412, 0.4525, 0.741, 0.5358, 0.7787, 0.5362, 0.7808, 0.4532, 0.7298, 0.4065, 0.7412, 0.4525, 0.781, 0.453, 0.7815, 0.4008, 0.2659, 0.8728, 0.3237, 0.8781, 0.3227, 0.8587, 0.271, 0.8543, 0.8001, 0.3735, 0.8122, 0.4297, 0.8023, 0.4485, 0.7833, 0.4055, 0.6962, 0.4631, 0.6849, 0.4068, 0.6679, 0.4388, 0.6862, 0.4822, 0.155, 0.8424, 0.155, 0.8851, 0.123, 0.8841, 0.1226, 0.8445, 0.4429, 0.4904, 0.4429, 0.5669, 0.4458, 0.5641, 0.4458, 0.4839, 0.3152, 0.8996, 0.3184, 0.8626, 0.3227, 0.8587, 0.3161, 0.9013, 0.7399, 0.6088, 0.7776, 0.6096, 0.7773, 0.6162, 0.7402, 0.6155, 0.8923, 0.2394, 0.8914, 0.3021, 0.9083, 0.2987, 0.9083, 0.239, 0.2007, 0.8069, 0.2007, 0.8694, 0.197, 0.8704, 0.1912, 0.8121, 0.6352, 0.8456, 0.6352, 0.8963, 0.6237, 0.8946, 0.619, 0.8507, 0.4432, 0.6018, 0.3836, 0.6241, 0.3797, 0.6214, 0.4432, 0.5961, 0.3853, 0.6675, 0.4432, 0.6879, 0.4296, 0.6934, 0.3816, 0.6704, 0.3836, 0.6241, 0.3853, 0.6675, 0.3816, 0.6704, 0.3797, 0.6214, 0.1563, 0.8425, 0.1562, 0.9061, 0.1686, 0.9116, 0.1686, 0.8424, 0.88, 0.6477, 0.8797, 0.5988, 0.8932, 0.5823, 0.8932, 0.6509, 0.201, 0.6437, 0.201, 0.6935, 0.1887, 0.6944, 0.1887, 0.6445, 0.1015, 0.6976, 0.1218, 0.5985, 0.1857, 0.5984, 0.1875, 0.6914, 0.5162, 0.6898, 0.4498, 0.6858, 0.4547, 0.8296, 0.5095, 0.8444, 0.6095, 0.365, 0.6667, 0.3672, 0.6667, 0.4522, 0.6095, 0.4698, 0.5981, 0.6153, 0.6552, 0.6047, 0.6563, 0.6572, 0.5976, 0.6701, 0.6107, 0.5425, 0.6627, 0.5337, 0.6552, 0.6047, 0.5981, 0.6153, 0.6107, 0.5425, 0.6095, 0.4698, 0.6667, 0.4522, 0.6627, 0.5337, 0.2263, 0.3911, 0.1333, 0.3618, 0.1347, 0.3736, 0.1769, 0.3844, 0.2262, 0.397, 0.01812, 0.1315, 0.08206, 0.04822, 0.07895, 0.04534, 0.0155, 0.1284, 0.01847, 0.2782, 0.00735, 0.2103, 0.004355, 0.21, 0.01586, 0.2802, 0.1333, 0.3618, 0.05789, 0.3296, 0.05663, 0.3333, 0.09406, 0.3527, 0.1347, 0.3736, 0.00735, 0.2103, 0.01812, 0.1315, 0.0155, 0.1284, 0.004355, 0.21, 0.08206, 0.04822, 0.2252, 0.004172, 0.2246, 0.00058, 0.07895, 0.04534, 0.05789, 0.3296, 0.01847, 0.2782, 0.01586, 0.2802, 0.0343, 0.3042, 0.05663, 0.3333, 0.2126, 0.6065, 0.209, 0.5222, 0.2229, 0.5196, 0.2262, 0.6029, 0.2088, 0.765, 0.2127, 0.6909, 0.2263, 0.6873, 0.2224, 0.762, 0.4319, 0.7558, 0.4327, 0.7189, 0.4468, 0.7178, 0.4458, 0.7534, 0.05354, 0.9897, 0.05352, 0.8436, 0.03947, 0.8424, 0.03955, 0.9879, 0.2105, 0.7893, 0.2088, 0.765, 0.2224, 0.762, 0.2241, 0.786, 0.2127, 0.6909, 0.2126, 0.6065, 0.2262, 0.6029, 0.2263, 0.6873, 0.4318, 0.8388, 0.431, 0.7959, 0.4448, 0.792, 0.4457, 0.8362, 0.3147, 0.3502, 0.2793, 0.3292, 0.2816, 0.3223, 0.3167, 0.3374, 0.3034, 0.04298, 0.4483, 0.00058, 0.4486, 0.006539, 0.3061, 0.04903, 0.2569, 0.3005, 0.2385, 0.2768, 0.242, 0.2748, 0.2599, 0.2962, 0.2275, 0.2056, 0.2389, 0.1241, 0.2437, 0.1297, 0.2329, 0.2062, 0.3972, 0.3846, 0.3531, 0.3731, 0.3548, 0.3538, 0.3979, 0.3671, 0.2389, 0.1241, 0.3034, 0.04298, 0.3061, 0.04903, 0.2437, 0.1297, 0.2385, 0.2768, 0.2275, 0.2056, 0.2329, 0.2062, 0.242, 0.2748, 0.8262, 0.03332, 0.7894, 0.02303, 0.797, 0.1344, 0.8207, 0.1345, 0.8594, 0.04608, 0.8262, 0.03332, 0.8207, 0.1345, 0.8426, 0.1346, 0.8868, 0.9004, 0.856, 0.9003, 0.8702, 0.7902, 0.8941, 0.7891, 0.9526, 0.2039, 0.912, 0.197, 0.9169, 0.1055, 0.9526, 0.1034, 0.411, 0.4005, 0.3835, 0.4031, 0.3797, 0.4918, 0.4026, 0.4913, 0.4026, 0.4913, 0.3797, 0.4918, 0.3808, 0.5692, 0.3969, 0.5689, 0.9526, 0.1034, 0.9169, 0.1055, 0.92, 0.02775, 0.9417, 0.02651, 0.8941, 0.7891, 0.8702, 0.7902, 0.8719, 0.7118, 0.8902, 0.7117, 0.8426, 0.1346, 0.8207, 0.1345, 0.8202, 0.2119, 0.8386, 0.212, 0.8207, 0.1345, 0.797, 0.1344, 0.7969, 0.2118, 0.8202, 0.2119, 0.8702, 0.7902, 0.8393, 0.7893, 0.8504, 0.7118, 0.8719, 0.7118, 0.7533, 0.652, 0.753, 0.6174, 0.7305, 0.6244, 0.7475, 0.6518, 0.8538, 0.923, 0.856, 0.9003, 0.8868, 0.9004, 0.8941, 0.9229, 0.8301, 0.008609, 0.8262, 0.03332, 0.8594, 0.04608, 0.882, 0.04151, 0.882, 0.01372, 0.8831, 0.2009, 0.912, 0.197, 0.9526, 0.2039, 0.9409, 0.2288, 0.9129, 0.2287, 0.8848, 0.2285, 0.7894, 0.02303, 0.8262, 0.03332, 0.8301, 0.008609, 0.7928, 0.00058, 0.9697, 0.8251, 0.9447, 0.8151, 0.9437, 0.821, 0.9693, 0.8322, 0.3456, 0.7547, 0.3382, 0.8032, 0.3326, 0.8038, 0.3408, 0.7499, 0.9447, 0.8151, 0.901, 0.7673, 0.8952, 0.7678, 0.9437, 0.821, 0.1978, 0.6017, 0.2007, 0.6038, 0.2007, 0.6123, 0.1967, 0.6101, 0.3382, 0.8032, 0.3839, 0.855, 0.3834, 0.8613, 0.3326, 0.8038, 0.5341, 0.885, 0.5352, 0.8477, 0.538, 0.8456, 0.538, 0.8857, 0.721, 0.6769, 0.6871, 0.6781, 0.6867, 0.681, 0.7231, 0.6797, 0.1188, 0.8437, 0.1181, 0.8702, 0.1215, 0.8733, 0.1215, 0.8424, 0.5049, 0.8734, 0.5053, 0.8469, 0.5079, 0.8456, 0.5079, 0.8753, 0.7588, 0.3021, 0.7189, 0.3058, 0.7173, 0.3317, 0.7621, 0.3279, 0.5945, 0.8456, 0.5914, 0.8698, 0.5712, 0.8661, 0.5668, 0.8465, 0.5079, 0.8753, 0.5079, 0.8456, 0.4761, 0.847, 0.4796, 0.8713, 0.5914, 0.8698, 0.5945, 0.8456, 0.5963, 0.854, 0.5963, 0.8738, 0.7231, 0.6797, 0.6867, 0.681, 0.6851, 0.6501, 0.7231, 0.649, 0.7692, 0.31, 0.7602, 0.3231, 0.7659, 0.3319, 0.7781, 0.3305, 0.6851, 0.6501, 0.6867, 0.681, 0.6761, 0.6642, 0.6858, 0.6517, 0.7588, 0.3021, 0.7621, 0.3279, 0.7602, 0.3231, 0.7692, 0.31, 0.1215, 0.8424, 0.1215, 0.8733, 0.1104, 0.866, 0.1053, 0.8468, 0.1053, 0.8468, 0.1104, 0.866, 0.08872, 0.8666, 0.0829, 0.8506, 0.6858, 0.6517, 0.6761, 0.6642, 0.6679, 0.6417, 0.6802, 0.641, 0.5963, 0.8738, 0.5963, 0.854, 0.5855, 0.8519, 0.587, 0.869, 0.6364, 0.8836, 0.6364, 0.8456, 0.6569, 0.8529, 0.6569, 0.8771, 0.7231, 0.649, 0.6851, 0.6501, 0.6846, 0.6224, 0.7226, 0.6212, 0.7621, 0.3279, 0.7173, 0.3317, 0.7191, 0.3517, 0.7639, 0.3478, 0.4796, 0.8713, 0.4761, 0.847, 0.4498, 0.8558, 0.4593, 0.8734, 0.8672, 0.3358, 0.8672, 0.36, 0.8817, 0.3614, 0.8817, 0.3328, 0.5392, 0.8456, 0.5392, 0.8905, 0.5609, 0.8823, 0.5609, 0.8537, 0.6798, 0.8869, 0.6798, 0.8668, 0.6587, 0.869, 0.6585, 0.8837, 0.6798, 0.8456, 0.6798, 0.8656, 0.6581, 0.8625, 0.6583, 0.8477, 0.6802, 0.641, 0.6679, 0.6417, 0.669, 0.6178, 0.6766, 0.6174, 0.7833, 0.6684, 0.7833, 0.679, 0.791, 0.6793, 0.791, 0.6687, 0.587, 0.869, 0.5855, 0.8519, 0.5621, 0.8573, 0.5635, 0.8679, 0.7781, 0.3305, 0.7659, 0.3319, 0.7705, 0.3552, 0.7781, 0.3543, 0.0829, 0.8506, 0.08872, 0.8666, 0.06547, 0.8721, 0.06142, 0.8622, 0.856, 0.9003, 0.8238, 0.8897, 0.8393, 0.7893, 0.8702, 0.7902, 0.4417, 0.3992, 0.411, 0.4005, 0.4026, 0.4913, 0.4334, 0.4906, 0.4334, 0.4906, 0.4026, 0.4913, 0.3969, 0.5689, 0.4254, 0.5682, 0.7533, 0.6826, 0.7533, 0.652, 0.7475, 0.6518, 0.7243, 0.6827, 0.8197, 0.6326, 0.8247, 0.5823, 0.8493, 0.5861, 0.8449, 0.6306, 0.7553, 0.6437, 0.7545, 0.6187, 0.7805, 0.6174, 0.7805, 0.6454, 0.8746, 0.6267, 0.8785, 0.5823, 0.8531, 0.5833, 0.8504, 0.6214, 0.8785, 0.6698, 0.8746, 0.6267, 0.8504, 0.6214, 0.8527, 0.6735, 0.8247, 0.6783, 0.8197, 0.6326, 0.8449, 0.6306, 0.8493, 0.6706, 0.8238, 0.8897, 0.856, 0.9003, 0.8538, 0.923, 0.8101, 0.9139, 0.9511, 0.7032, 0.9945, 0.6935, 0.9948, 0.6858, 0.9508, 0.6966, 0.901, 0.7673, 0.9089, 0.7226, 0.9039, 0.7182, 0.8952, 0.7678, 0.435, 0.6967, 0.4348, 0.7146, 0.4432, 0.7151, 0.4432, 0.6945, 0.4068, 0.8646, 0.4297, 0.8742, 0.4298, 0.8826, 0.4066, 0.872, 0.4296, 0.7258, 0.3919, 0.7361, 0.3923, 0.7292, 0.4298, 0.7178, 0.9872, 0.6071, 0.9873, 0.5507, 0.994, 0.549, 0.994, 0.606, 0.2123, 0.8924, 0.2038, 0.843, 0.2103, 0.8415, 0.2188, 0.8908, 0.9887, 0.5053, 0.9905, 0.473, 0.9973, 0.4726, 0.9954, 0.5042, 0.7628, 0.1039, 0.7636, 0.1492, 0.6537, 0.1666, 0.6555, 0.1143, 0.1887, 0.6419, 0.1956, 0.6425, 0.1956, 0.52, 0.191, 0.5196, 0.09406, 0.3527, 0.05663, 0.3333, 0.01852, 0.4278, 0.05069, 0.4514, 0.7765, 0.02839, 0.7621, 0.06205, 0.6611, 0.07502, 0.6726, 0.04799, 0.2022, 0.7664, 0.2088, 0.765, 0.2103, 0.8415, 0.2038, 0.843, 0.9928, 0.6808, 0.9872, 0.6071, 0.994, 0.606, 0.9973, 0.6804, 0.4486, 0.3981, 0.3972, 0.3846, 0.3979, 0.3671, 0.4482, 0.3827, 0.4327, 0.8888, 0.4318, 0.8388, 0.4457, 0.8362, 0.4468, 0.8877, 0.7636, 0.1492, 0.775, 0.1919, 0.6612, 0.2276, 0.6537, 0.1666, 0.2262, 0.397, 0.1769, 0.3844, 0.1524, 0.5011, 0.2263, 0.5185, 0.1347, 0.3736, 0.09406, 0.3527, 0.05069, 0.4514, 0.09607, 0.4779, 0.7621, 0.06205, 0.7628, 0.1039, 0.6555, 0.1143, 0.6611, 0.07502, 0.9873, 0.5507, 0.9887, 0.5053, 0.9954, 0.5042, 0.994, 0.549, 0.3531, 0.3731, 0.3147, 0.3502, 0.3167, 0.3374, 0.3548, 0.3538, 0.431, 0.7959, 0.4319, 0.7558, 0.4458, 0.7534, 0.4448, 0.792, 0.7883, 0.00058, 0.7765, 0.02839, 0.6726, 0.04799, 0.7186, 0.02838, 0.2129, 0.9165, 0.2123, 0.8924, 0.2188, 0.8908, 0.2194, 0.9147, 0.2793, 0.3292, 0.2569, 0.3005, 0.2599, 0.2962, 0.2816, 0.3223, 0.2127, 0.8188, 0.2105, 0.7893, 0.2241, 0.786, 0.2263, 0.8151, 0.05663, 0.3333, 0.0343, 0.3042, 0.00058, 0.4044, 0.01852, 0.4278, 0.3839, 0.855, 0.4068, 0.8646, 0.4066, 0.872, 0.3834, 0.8613, 0.7561, 0.6688, 0.7553, 0.6437, 0.7805, 0.6454, 0.7805, 0.6734, 0.9947, 0.8351, 0.9697, 0.8251, 0.9693, 0.8322, 0.9948, 0.8433, 0.8466, 0.4183, 0.8707, 0.414, 0.8723, 0.5018, 0.8494, 0.5016, 0.8494, 0.5016, 0.8723, 0.5018, 0.8714, 0.5811, 0.8485, 0.581, 0.8388, 0.365, 0.867, 0.365, 0.8707, 0.414, 0.8466, 0.4183, 0.7588, 0.6686, 0.7579, 0.6436, 0.7553, 0.6437, 0.7561, 0.6688, 0.3843, 0.6945, 0.4075, 0.6945, 0.4052, 0.7136, 0.3797, 0.7124, 0.8944, 0.5745, 0.8715, 0.5744, 0.8714, 0.5811, 0.8943, 0.5811, 0.4075, 0.6945, 0.4307, 0.6945, 0.4307, 0.7147, 0.4052, 0.7136, 0.4052, 0.7136, 0.4075, 0.6945, 0.4075, 0.6945, 0.4052, 0.7136, 0.4066, 0.872, 0.4298, 0.8826, 0.4298, 0.8826, 0.4066, 0.872, 0.4432, 0.6945, 0.4432, 0.7151, 0.4432, 0.7151, 0.4432, 0.6945])
_ca = me_cube.color_attributes.new('Col', 'BYTE_COLOR', 'CORNER')
_ca.data.foreach_set('color', [1.0, 1.0, 1.0, 1.0, 1.0, 1.0, 1.0, 1.0, 1.0, 1.0, 1.0, 1.0, 1.0, 1.0, 1.0, 1.0, 1.0, 1.0, 1.0, 1.0, 1.0, 1.0, 1.0, 1.0, 1.0, 1.0, 1.0, 1.0, 1.0, 1.0, 1.0, 1.0, 1.0, 1.0, 1.0, 1.0, 1.0, 1.0, 1.0, 1.0, 1.0, 1.0, 1.0, 1.0, 1.0, 1.0, 1.0, 1.0, 1.0, 1.0, 1.0, 1.0, 1.0, 1.0, 1.0, 1.0, 1.0, 1.0, 1.0, 1.0, 1.0, 1.0, 1.0, 1.0, 1.0, 1.0, 1.0, 1.0, 1.0, 1.0, 1.0, 1.0, 1.0, 1.0, 1.0, 1.0, 1.0, 1.0, 1.0, 1.0, 1.0, 1.0, 1.0, 1.0, 1.0, 1.0, 1.0, 1.0, 1.0, 1.0, 1.0, 1.0, 1.0, 1.0, 1.0, 1.0, 1.0, 1.0, 1.0, 1.0, 1.0, 1.0, 1.0, 1.0, 1.0, 1.0, 1.0, 1.0, 1.0, 1.0, 1.0, 1.0, 1.0, 1.0, 1.0, 1.0, 1.0, 1.0, 1.0, 1.0, 1.0, 1.0, 1.0, 1.0, 1.0, 1.0, 1.0, 1.0, 1.0, 1.0, 1.0, 1.0, 1.0, 1.0, 1.0, 1.0, 1.0, 1.0, 1.0, 1.0, 1.0, 1.0, 1.0, 1.0, 1.0, 1.0, 1.0, 1.0, 1.0, 1.0, 1.0, 1.0, 1.0, 1.0, 1.0, 1.0, 1.0, 1.0, 1.0, 1.0, 1.0, 1.0, 1.0, 1.0, 1.0, 1.0, 1.0, 1.0, 1.0, 1.0, 1.0, 1.0, 1.0, 1.0, 1.0, 1.0, 1.0, 1.0, 1.0, 1.0, 1.0, 1.0, 1.0, 1.0, 1.0, 1.0, 1.0, 1.0, 1.0, 1.0, 1.0, 1.0, 1.0, 1.0, 1.0, 1.0, 1.0, 1.0, 1.0, 1.0, 1.0, 1.0, 1.0, 1.0, 1.0, 1.0, 1.0, 1.0, 1.0, 1.0, 1.0, 1.0, 1.0, 1.0, 1.0, 1.0, 1.0, 1.0, 1.0, 1.0, 1.0, 1.0, 1.0, 1.0, 1.0, 1.0, 1.0, 1.0, 1.0, 1.0, 1.0, 1.0, 1.0, 1.0, 1.0, 1.0, 1.0, 1.0, 1.0, 1.0, 1.0, 1.0, 1.0, 1.0, 1.0, 1.0, 1.0, 1.0, 1.0, 1.0, 1.0, 1.0, 1.0, 1.0, 1.0, 1.0, 1.0, 1.0, 1.0, 1.0, 1.0, 1.0, 1.0, 1.0, 1.0, 1.0, 1.0, 1.0, 1.0, 1.0, 1.0, 1.0, 1.0, 1.0, 1.0, 1.0, 1.0, 1.0, 1.0, 1.0, 1.0, 1.0, 1.0, 1.0, 1.0, 1.0, 1.0, 1.0, 1.0, 1.0, 1.0, 1.0, 1.0, 1.0, 1.0, 1.0, 1.0, 1.0, 1.0, 1.0, 1.0, 1.0, 1.0, 1.0, 1.0, 1.0, 1.0, 1.0, 1.0, 1.0, 1.0, 1.0, 1.0, 1.0, 1.0, 1.0, 1.0, 1.0, 1.0, 1.0, 1.0, 1.0, 1.0, 1.0, 1.0, 1.0, 1.0, 1.0, 1.0, 1.0, 1.0, 1.0, 1.0, 1.0, 1.0, 1.0, 1.0, 1.0, 1.0, 1.0, 1.0, 1.0, 1.0, 1.0, 1.0, 1.0, 1.0, 1.0, 1.0, 1.0, 1.0, 1.0, 1.0, 1.0, 1.0, 1.0, 1.0, 1.0, 1.0, 1.0, 1.0, 1.0, 1.0, 1.0, 1.0, 1.0, 1.0, 1.0, 1.0, 1.0, 1.0, 1.0, 1.0, 1.0, 1.0, 1.0, 1.0, 1.0, 1.0, 1.0, 1.0, 1.0, 1.0, 1.0, 1.0, 1.0, 1.0, 1.0, 1.0, 1.0, 1.0, 1.0, 1.0, 1.0, 1.0, 1.0, 1.0, 1.0, 1.0, 1.0, 1.0, 1.0, 1.0, 1.0, 1.0, 1.0, 1.0, 1.0, 1.0, 1.0, 1.0, 1.0, 1.0, 1.0, 1.0, 1.0, 1.0, 1.0, 1.0, 1.0, 1.0, 1.0, 1.0, 1.0, 1.0, 1.0, 1.0, 1.0, 1.0, 1.0, 1.0, 1.0, 1.0, 1.0, 1.0, 1.0, 1.0, 1.0, 1.0, 1.0, 1.0, 1.0, 1.0, 1.0, 1.0, 1.0, 1.0, 1.0, 1.0, 1.0, 1.0, 1.0, 1.0, 1.0, 1.0, 1.0, 1.0, 1.0, 1.0, 1.0, 1.0, 1.0, 1.0, 1.0, 1.0, 1.0, 1.0, 1.0, 1.0, 1.0, 1.0, 1.0, 1.0, 1.0, 1.0, 1.0, 1.0, 1.0, 1.0, 1.0, 1.0, 1.0, 1.0, 1.0, 1.0, 1.0, 1.0, 1.0, 1.0, 1.0, 1.0, 1.0, 1.0, 1.0, 1.0, 1.0, 1.0, 1.0, 1.0, 1.0, 1.0, 1.0, 1.0, 1.0, 1.0, 1.0, 1.0, 1.0, 1.0, 1.0, 1.0, 1.0, 1.0, 1.0, 1.0, 1.0, 1.0, 1.0, 1.0, 1.0, 1.0, 1.0, 1.0, 1.0, 1.0, 1.0, 1.0, 1.0, 1.0, 1.0, 1.0, 1.0, 1.0, 1.0, 1.0, 1.0, 1.0, 1.0, 1.0, 1.0, 1.0, 1.0, 1.0, 1.0, 1.0, 1.0, 1.0, 1.0, 1.0, 1.0, 1.0, 1.0, 1.0, 1.0, 1.0, 1.0, 1.0, 1.0, 1.0, 1.0, 1.0, 1.0, 1.0, 1.0, 1.0, 1.0, 1.0, 1.0, 1.0, 1.0, 1.0, 1.0, 1.0, 1.0, 1.0, 1.0, 1.0, 1.0, 1.0, 1.0, 1.0, 1.0, 1.0, 1.0, 1.0, 1.0, 1.0, 1.0, 1.0, 1.0, 1.0, 1.0, 1.0, 1.0, 1.0, 1.0, 1.0, 1.0, 1.0, 1.0, 1.0, 1.0, 1.0, 1.0, 1.0, 1.0, 1.0, 1.0, 1.0, 1.0, 1.0, 1.0, 1.0, 1.0, 1.0, 1.0, 1.0, 1.0, 1.0, 1.0, 1.0, 1.0, 1.0, 1.0, 1.0, 1.0, 1.0, 1.0, 1.0, 1.0, 1.0, 1.0, 1.0, 1.0, 1.0, 1.0, 1.0, 1.0, 1.0, 1.0, 1.0, 1.0, 1.0, 1.0, 1.0, 1.0, 1.0, 1.0, 1.0, 1.0, 1.0, 1.0, 1.0, 1.0, 1.0, 1.0, 1.0, 1.0, 1.0, 1.0, 1.0, 1.0, 1.0, 1.0, 1.0, 1.0, 1.0, 1.0, 1.0, 1.0, 1.0, 1.0, 1.0, 1.0, 1.0, 1.0, 1.0, 1.0, 1.0, 1.0, 1.0, 1.0, 1.0, 1.0, 1.0, 1.0, 1.0, 1.0, 1.0, 1.0, 1.0, 1.0, 1.0, 1.0, 1.0, 1.0, 1.0, 1.0, 1.0, 1.0, 1.0, 1.0, 1.0, 1.0, 1.0, 1.0, 1.0, 1.0, 1.0, 1.0, 1.0, 1.0, 1.0, 1.0, 1.0, 1.0, 1.0, 1.0, 1.0, 1.0, 1.0, 1.0, 1.0, 1.0, 1.0, 1.0, 1.0, 1.0, 1.0, 1.0, 1.0, 1.0, 1.0, 1.0, 1.0, 1.0, 1.0, 1.0, 1.0, 1.0, 1.0, 1.0, 1.0, 1.0, 1.0, 1.0, 1.0, 1.0, 1.0, 1.0, 1.0, 1.0, 1.0, 1.0, 1.0, 1.0, 1.0, 1.0, 1.0, 1.0, 1.0, 1.0, 1.0, 1.0, 1.0, 1.0, 1.0, 1.0, 1.0, 1.0, 1.0, 1.0, 1.0, 1.0, 1.0, 1.0, 1.0, 1.0, 1.0, 1.0, 1.0, 1.0, 1.0, 1.0, 1.0, 1.0, 1.0, 1.0, 1.0, 1.0, 1.0, 1.0, 1.0, 1.0, 1.0, 1.0, 1.0, 1.0, 1.0, 1.0, 1.0, 1.0, 1.0, 1.0, 1.0, 1.0, 1.0, 1.0, 1.0, 1.0, 1.0, 1.0, 1.0, 1.0, 1.0, 1.0, 1.0, 1.0, 1.0, 1.0, 1.0, 1.0, 1.0, 1.0, 1.0, 1.0, 1.0, 1.0, 1.0, 1.0, 1.0, 1.0, 1.0, 1.0, 1.0, 1.0, 1.0, 1.0, 1.0, 1.0, 1.0, 1.0, 1.0, 1.0, 1.0, 1.0, 1.0, 1.0, 1.0, 1.0, 1.0, 1.0, 1.0, 1.0, 1.0, 1.0, 1.0, 1.0, 1.0, 1.0, 1.0, 1.0, 1.0, 1.0, 1.0, 1.0, 1.0, 1.0, 1.0, 1.0, 1.0, 1.0, 1.0, 1.0, 1.0, 1.0, 1.0, 1.0, 1.0, 1.0, 1.0, 1.0, 1.0, 1.0, 1.0, 1.0, 1.0, 1.0, 1.0, 1.0, 1.0, 1.0, 1.0, 1.0, 1.0, 1.0, 1.0, 1.0, 1.0, 1.0, 1.0, 1.0, 1.0, 1.0, 1.0, 1.0, 1.0, 1.0, 1.0, 1.0, 1.0, 1.0, 1.0, 1.0, 1.0, 1.0, 1.0, 1.0, 1.0, 1.0, 1.0, 1.0, 1.0, 1.0, 1.0, 1.0, 1.0, 1.0, 1.0, 1.0, 1.0, 1.0, 1.0, 1.0, 1.0, 1.0, 1.0, 1.0, 1.0, 1.0, 1.0, 1.0, 1.0, 1.0, 1.0, 1.0, 1.0, 1.0, 1.0, 1.0, 1.0, 1.0, 1.0, 1.0, 1.0, 1.0, 1.0, 1.0, 1.0, 1.0, 1.0, 1.0, 1.0, 1.0, 1.0, 1.0, 1.0, 1.0, 1.0, 1.0, 1.0, 1.0, 1.0, 1.0, 1.0, 1.0, 1.0, 1.0, 1.0, 1.0, 1.0, 1.0, 1.0, 1.0, 1.0, 1.0, 1.0, 1.0, 1.0, 1.0, 1.0, 1.0, 1.0, 1.0, 1.0, 1.0, 1.0, 1.0, 1.0, 1.0, 1.0, 1.0, 1.0, 1.0, 1.0, 1.0, 1.0, 1.0, 1.0, 1.0, 1.0, 1.0, 1.0, 1.0, 1.0, 1.0, 1.0, 1.0, 1.0, 1.0, 1.0, 1.0, 1.0, 1.0, 1.0, 1.0, 1.0, 1.0, 1.0, 1.0, 1.0, 1.0, 1.0, 1.0, 1.0, 1.0, 1.0, 1.0, 1.0, 1.0, 1.0, 1.0, 1.0, 1.0, 1.0, 1.0, 1.0, 1.0, 1.0, 1.0, 1.0, 1.0, 1.0, 1.0, 1.0, 1.0, 1.0, 1.0, 1.0, 1.0, 1.0, 1.0, 1.0, 1.0, 1.0, 1.0, 1.0, 1.0, 1.0, 1.0, 1.0, 1.0, 1.0, 1.0, 1.0, 1.0, 1.0, 1.0, 1.0, 1.0, 1.0, 1.0, 1.0, 1.0, 1.0, 1.0, 1.0, 1.0, 1.0, 1.0, 1.0, 1.0, 1.0, 1.0, 1.0, 1.0, 1.0, 1.0, 1.0, 1.0, 1.0, 1.0, 1.0, 1.0, 1.0, 1.0, 1.0, 1.0, 1.0, 1.0, 1.0, 1.0, 1.0, 1.0, 1.0, 1.0, 1.0, 1.0, 1.0, 1.0, 1.0, 1.0, 1.0, 1.0, 1.0, 1.0, 1.0, 1.0, 1.0, 1.0, 1.0, 1.0, 1.0, 1.0, 1.0, 1.0, 1.0, 1.0, 1.0, 1.0, 1.0, 1.0, 1.0, 1.0, 1.0, 1.0, 1.0, 1.0, 1.0, 1.0, 1.0, 1.0, 1.0, 1.0, 1.0, 1.0, 1.0, 1.0, 1.0, 1.0, 1.0, 1.0, 1.0, 1.0, 1.0, 1.0, 1.0, 1.0, 1.0, 1.0, 1.0, 1.0, 1.0, 1.0, 1.0, 1.0, 1.0, 1.0, 1.0, 1.0, 1.0, 1.0, 1.0, 1.0, 1.0, 1.0, 1.0, 1.0, 1.0, 1.0, 1.0, 1.0, 1.0, 1.0, 1.0, 1.0, 1.0, 1.0, 1.0, 1.0, 1.0, 1.0, 1.0, 1.0, 1.0, 1.0, 1.0, 1.0, 1.0, 1.0, 1.0, 1.0, 1.0, 1.0, 1.0, 1.0, 1.0, 1.0, 1.0, 1.0, 1.0, 1.0, 1.0, 1.0, 1.0, 1.0, 1.0, 1.0, 1.0, 1.0, 1.0, 1.0, 1.0, 1.0, 1.0, 1.0, 1.0, 1.0, 1.0, 1.0, 1.0, 1.0, 1.0, 1.0, 1.0, 1.0, 1.0, 1.0, 1.0, 1.0, 1.0, 1.0, 1.0, 1.0, 1.0, 1.0, 1.0, 1.0, 1.0, 1.0, 1.0, 1.0, 1.0, 1.0, 1.0, 1.0, 1.0, 1.0, 1.0, 1.0, 1.0, 1.0, 1.0, 1.0, 1.0, 1.0, 1.0, 1.0, 1.0, 1.0, 1.0, 1.0, 1.0, 1.0, 1.0, 1.0, 1.0, 1.0, 1.0, 1.0, 1.0, 1.0, 1.0, 1.0, 1.0, 1.0, 1.0, 1.0, 1.0, 1.0, 1.0, 1.0, 1.0, 1.0, 1.0, 1.0, 1.0, 1.0, 1.0, 1.0, 1.0, 1.0, 1.0, 1.0, 1.0, 1.0, 1.0, 1.0, 1.0, 1.0, 1.0, 1.0, 1.0, 1.0, 1.0, 1.0, 1.0, 1.0, 1.0, 1.0, 1.0, 1.0, 1.0, 1.0, 1.0, 1.0, 1.0, 1.0, 1.0, 1.0, 1.0, 1.0, 1.0, 1.0, 1.0, 1.0, 1.0, 1.0, 1.0, 1.0, 1.0, 1.0, 1.0, 1.0, 1.0, 1.0, 1.0, 1.0, 1.0, 1.0, 1.0, 1.0, 1.0, 1.0, 1.0, 1.0, 1.0, 1.0, 1.0, 1.0, 1.0, 1.0, 1.0, 1.0, 1.0, 1.0, 1.0, 1.0, 1.0, 1.0, 1.0, 1.0, 1.0, 1.0, 1.0, 1.0, 1.0, 1.0, 1.0, 1.0, 1.0, 1.0, 1.0, 1.0, 1.0, 1.0, 1.0, 1.0, 1.0, 1.0, 1.0, 1.0, 1.0, 1.0, 1.0, 1.0, 1.0, 1.0, 1.0, 1.0, 1.0, 1.0, 1.0, 1.0, 1.0, 1.0, 1.0, 1.0, 1.0, 1.0, 1.0, 1.0, 1.0, 1.0, 1.0, 1.0, 1.0, 1.0, 1.0, 1.0, 1.0, 1.0, 1.0, 1.0, 1.0, 1.0, 1.0, 1.0, 1.0, 1.0, 1.0, 1.0, 1.0, 1.0, 1.0, 1.0, 1.0, 1.0, 1.0, 1.0, 1.0, 1.0, 1.0, 1.0, 1.0, 1.0, 1.0, 1.0, 1.0, 1.0, 1.0, 1.0, 1.0, 1.0, 1.0, 1.0, 1.0, 1.0, 1.0, 1.0, 1.0, 1.0, 1.0, 1.0, 1.0, 1.0, 1.0, 1.0, 1.0, 1.0, 1.0, 1.0, 1.0, 1.0, 1.0, 1.0, 1.0, 1.0, 1.0, 1.0, 1.0, 1.0, 1.0, 1.0, 1.0, 1.0, 1.0, 1.0, 1.0, 1.0, 1.0, 1.0, 1.0, 1.0, 1.0, 1.0, 1.0, 1.0, 1.0, 1.0, 1.0, 1.0, 1.0, 1.0, 1.0, 1.0, 1.0, 1.0, 1.0, 1.0, 1.0, 1.0, 1.0, 1.0, 1.0, 1.0, 1.0, 1.0, 1.0, 1.0, 1.0, 1.0, 1.0, 1.0, 1.0, 1.0, 1.0, 1.0, 1.0, 1.0, 1.0, 1.0, 1.0, 1.0, 1.0, 1.0, 1.0, 1.0, 1.0, 1.0, 1.0, 1.0, 1.0, 1.0, 1.0, 1.0, 1.0, 1.0, 1.0, 1.0, 1.0, 1.0, 1.0, 1.0, 1.0, 1.0, 1.0, 1.0, 1.0, 1.0, 1.0, 1.0, 1.0, 1.0, 1.0, 1.0, 1.0, 1.0, 1.0, 1.0, 1.0, 1.0, 1.0, 1.0, 1.0, 1.0, 1.0, 1.0, 1.0, 1.0, 1.0, 1.0, 1.0, 1.0, 1.0, 1.0, 1.0, 1.0, 1.0, 1.0, 1.0, 1.0, 1.0, 1.0, 1.0, 1.0, 1.0, 1.0, 1.0, 1.0, 1.0, 1.0, 1.0, 1.0, 1.0, 1.0, 1.0, 1.0, 1.0, 1.0, 1.0, 1.0, 1.0, 1.0, 1.0, 1.0, 1.0, 1.0, 1.0, 1.0, 1.0, 1.0, 1.0, 1.0, 1.0, 1.0, 1.0, 1.0, 1.0, 1.0, 1.0, 1.0, 1.0, 1.0, 1.0, 1.0, 1.0, 1.0, 1.0, 1.0, 1.0, 1.0, 1.0, 1.0, 1.0, 1.0, 1.0, 1.0, 1.0, 1.0, 1.0, 1.0, 1.0, 1.0, 1.0, 1.0, 1.0, 1.0, 1.0, 1.0, 1.0, 1.0, 1.0, 1.0, 1.0, 1.0, 1.0, 1.0, 1.0, 1.0, 1.0, 1.0, 1.0, 1.0, 1.0, 1.0, 1.0, 1.0, 1.0, 1.0, 1.0, 1.0, 1.0, 1.0, 1.0, 1.0, 1.0, 1.0, 1.0, 1.0, 1.0, 1.0, 1.0, 1.0, 1.0, 1.0, 1.0, 1.0, 1.0, 1.0, 1.0, 1.0, 1.0, 1.0, 1.0, 1.0, 1.0, 1.0, 1.0, 1.0, 1.0, 1.0, 1.0, 1.0, 1.0, 1.0, 1.0, 1.0, 1.0, 1.0, 1.0, 1.0, 1.0, 1.0, 1.0, 1.0, 1.0, 1.0, 1.0, 1.0, 1.0, 1.0, 1.0, 1.0, 1.0, 1.0, 1.0, 1.0, 1.0, 1.0, 1.0, 1.0, 1.0, 1.0, 1.0, 1.0, 1.0, 1.0, 1.0, 1.0, 1.0, 1.0, 1.0, 1.0, 1.0, 1.0, 1.0, 1.0, 1.0, 1.0, 1.0, 1.0, 1.0, 1.0, 1.0, 1.0, 1.0, 1.0, 1.0, 1.0, 1.0, 1.0, 1.0, 1.0, 1.0, 1.0, 1.0, 1.0, 1.0, 1.0, 1.0, 1.0, 1.0, 1.0, 1.0, 1.0, 1.0, 1.0, 1.0, 1.0, 1.0, 1.0, 1.0, 1.0, 1.0, 1.0, 1.0, 1.0, 1.0, 1.0, 1.0, 1.0, 1.0, 1.0, 1.0, 1.0, 1.0, 1.0, 1.0, 1.0, 1.0, 1.0, 1.0, 1.0, 1.0, 1.0, 1.0, 1.0, 1.0, 1.0, 1.0, 1.0, 1.0, 1.0, 1.0, 1.0, 1.0, 1.0, 1.0, 1.0, 1.0, 1.0, 1.0, 1.0, 1.0, 1.0, 1.0, 1.0, 1.0, 1.0, 1.0, 1.0, 1.0, 1.0, 1.0, 1.0, 1.0, 1.0, 1.0, 1.0, 1.0, 1.0, 1.0, 1.0, 1.0, 1.0, 1.0, 1.0, 1.0, 1.0, 1.0, 1.0, 1.0, 1.0, 1.0, 1.0, 1.0, 1.0, 1.0, 1.0, 1.0, 1.0, 1.0, 1.0, 1.0, 1.0, 1.0, 1.0, 1.0, 1.0, 1.0, 1.0, 1.0, 1.0, 1.0, 1.0, 1.0, 1.0, 1.0, 1.0, 1.0, 1.0, 1.0, 1.0, 1.0, 1.0, 1.0, 1.0, 1.0, 1.0, 1.0, 1.0, 1.0, 1.0, 1.0, 1.0, 1.0, 1.0, 1.0, 1.0, 1.0, 1.0, 1.0, 1.0, 1.0, 1.0, 1.0, 1.0, 1.0, 1.0, 1.0, 1.0, 1.0, 1.0, 1.0, 1.0, 1.0, 1.0, 1.0, 1.0, 1.0, 1.0, 1.0, 1.0, 1.0, 1.0, 1.0, 1.0, 1.0, 1.0, 1.0, 1.0, 1.0, 1.0, 1.0, 1.0, 1.0, 1.0, 1.0, 1.0, 1.0, 1.0, 1.0, 1.0, 1.0, 1.0, 1.0, 1.0, 1.0, 1.0, 1.0, 1.0, 1.0, 1.0, 1.0, 1.0, 1.0, 1.0, 1.0, 1.0, 1.0, 1.0, 1.0, 1.0, 1.0, 1.0, 1.0, 1.0, 1.0, 1.0, 1.0, 1.0, 1.0, 1.0, 1.0, 1.0, 1.0, 1.0, 1.0, 1.0, 1.0, 1.0, 1.0, 1.0, 1.0, 1.0, 1.0, 1.0, 1.0, 1.0, 1.0, 1.0, 1.0, 1.0, 1.0, 1.0, 1.0, 1.0, 1.0, 1.0, 1.0, 1.0, 1.0, 1.0, 1.0, 1.0, 1.0, 1.0, 1.0, 1.0, 1.0, 1.0, 1.0, 1.0, 1.0, 1.0, 1.0, 1.0, 1.0, 1.0, 1.0, 1.0, 1.0, 1.0, 1.0, 1.0, 1.0, 1.0, 1.0, 1.0, 1.0, 1.0, 1.0, 1.0, 1.0, 1.0, 1.0, 1.0, 1.0, 1.0, 1.0, 1.0, 1.0, 1.0, 1.0, 1.0, 1.0, 1.0, 1.0, 1.0, 1.0, 1.0, 1.0, 1.0, 1.0, 1.0, 1.0, 1.0, 1.0, 1.0, 1.0, 1.0, 1.0, 1.0, 1.0, 1.0, 1.0, 1.0, 1.0, 1.0, 1.0, 1.0, 1.0, 1.0, 1.0, 1.0, 1.0, 1.0, 1.0, 1.0, 1.0, 1.0, 1.0, 1.0, 1.0, 1.0, 1.0, 1.0, 1.0, 1.0, 1.0, 1.0, 1.0, 1.0, 1.0, 1.0, 1.0, 1.0, 1.0, 1.0, 1.0, 1.0, 1.0, 1.0, 1.0, 1.0, 1.0, 1.0, 1.0, 1.0, 1.0, 1.0, 1.0, 1.0, 1.0, 1.0, 1.0, 1.0, 1.0, 1.0, 1.0, 1.0, 1.0, 1.0, 1.0, 1.0, 1.0, 1.0, 1.0, 1.0, 1.0, 1.0, 1.0, 1.0, 1.0, 1.0, 1.0, 1.0, 1.0, 1.0, 1.0, 1.0, 1.0, 1.0, 1.0, 1.0, 1.0, 1.0, 1.0, 1.0, 1.0, 1.0, 1.0, 1.0, 1.0, 1.0, 1.0, 1.0, 1.0, 1.0, 1.0, 1.0, 1.0, 1.0, 1.0, 1.0, 1.0, 1.0, 1.0, 1.0, 1.0, 1.0, 1.0, 1.0, 1.0, 1.0, 1.0, 1.0, 1.0, 1.0, 1.0, 1.0, 1.0, 1.0, 1.0, 1.0, 1.0, 1.0, 1.0, 1.0, 1.0, 1.0, 1.0, 1.0, 1.0, 1.0, 1.0, 1.0, 1.0, 1.0, 1.0, 1.0, 1.0, 1.0, 1.0, 1.0, 1.0, 1.0, 1.0, 1.0, 1.0, 1.0, 1.0, 1.0, 1.0, 1.0, 1.0, 1.0, 1.0, 1.0, 1.0, 1.0, 1.0, 1.0, 1.0, 1.0, 1.0, 1.0, 1.0, 1.0, 1.0, 1.0, 1.0, 1.0, 1.0, 1.0, 1.0, 1.0, 1.0, 1.0, 1.0, 1.0, 1.0, 1.0, 1.0, 1.0, 1.0, 1.0, 1.0, 1.0, 1.0, 1.0, 1.0, 1.0, 1.0, 1.0, 1.0, 1.0, 1.0, 1.0, 1.0, 1.0, 1.0, 1.0, 1.0, 1.0, 1.0, 1.0, 1.0, 1.0, 1.0, 1.0, 1.0, 1.0, 1.0, 1.0, 1.0, 1.0, 1.0, 1.0, 1.0, 1.0, 1.0, 1.0, 1.0, 1.0, 1.0, 1.0, 1.0, 1.0, 1.0, 1.0, 1.0, 1.0, 1.0, 1.0, 1.0, 1.0, 1.0, 1.0, 1.0, 1.0, 1.0, 1.0, 1.0, 1.0, 1.0, 1.0, 1.0, 1.0, 1.0, 1.0, 1.0, 1.0, 1.0, 1.0, 1.0, 1.0, 1.0, 1.0, 1.0, 1.0, 1.0, 1.0, 1.0, 1.0, 1.0, 1.0, 1.0, 1.0, 1.0, 1.0, 1.0, 1.0, 1.0, 1.0, 1.0, 1.0, 1.0, 1.0, 1.0, 1.0, 1.0, 1.0, 1.0, 1.0, 1.0, 1.0, 1.0, 1.0, 1.0, 1.0, 1.0, 1.0, 1.0, 1.0, 1.0, 1.0, 1.0, 1.0, 1.0, 1.0, 1.0, 1.0, 1.0, 1.0, 1.0, 1.0, 1.0, 1.0, 1.0, 1.0, 1.0, 1.0, 1.0, 1.0, 1.0, 1.0, 1.0, 1.0, 1.0, 1.0, 1.0, 1.0, 1.0, 1.0, 1.0, 1.0, 1.0, 1.0, 1.0, 1.0, 1.0, 1.0, 1.0, 1.0, 1.0, 1.0, 1.0, 1.0, 1.0, 1.0, 1.0, 1.0, 1.0, 1.0, 1.0, 1.0, 1.0, 1.0, 1.0, 1.0, 1.0, 1.0, 1.0, 1.0, 1.0, 1.0, 1.0, 1.0, 1.0, 1.0, 1.0, 1.0, 1.0, 1.0, 1.0, 1.0, 1.0, 1.0, 1.0, 1.0, 1.0, 1.0, 1.0, 1.0, 1.0, 1.0, 1.0, 1.0, 1.0, 1.0, 1.0, 1.0, 1.0, 1.0, 1.0, 1.0, 1.0, 1.0, 1.0, 1.0, 1.0, 1.0, 1.0, 1.0, 1.0, 1.0, 1.0, 1.0, 1.0, 1.0, 1.0, 1.0, 1.0, 1.0, 1.0, 1.0, 1.0, 1.0, 1.0, 1.0, 1.0, 1.0, 1.0, 1.0, 1.0, 1.0, 1.0, 1.0, 1.0, 1.0, 1.0, 1.0, 1.0, 1.0, 1.0, 1.0, 1.0, 1.0, 1.0, 1.0, 1.0, 1.0, 1.0, 1.0, 1.0, 1.0, 1.0, 1.0, 1.0, 1.0, 1.0, 1.0, 1.0, 1.0, 1.0, 1.0, 1.0, 1.0, 1.0, 1.0, 1.0, 1.0, 1.0, 1.0, 1.0, 1.0, 1.0, 1.0, 1.0, 1.0, 1.0, 1.0, 1.0, 1.0, 1.0, 1.0, 1.0, 1.0, 1.0, 1.0, 1.0, 1.0, 1.0, 1.0, 1.0, 1.0, 1.0, 1.0, 1.0, 1.0, 1.0, 1.0, 1.0, 1.0, 1.0, 1.0, 1.0, 1.0, 1.0, 1.0, 1.0, 1.0, 1.0, 1.0, 1.0, 1.0, 1.0, 1.0, 1.0, 1.0, 1.0, 1.0, 1.0, 1.0, 1.0, 1.0, 1.0, 1.0, 1.0, 1.0, 1.0, 1.0, 1.0, 1.0, 1.0, 1.0, 1.0, 1.0, 1.0, 1.0, 1.0, 1.0, 1.0, 1.0, 1.0, 1.0, 1.0, 1.0, 1.0, 1.0, 1.0, 1.0, 1.0, 1.0, 1.0, 1.0, 1.0, 1.0, 1.0, 1.0, 1.0, 1.0, 1.0, 1.0, 1.0, 1.0, 1.0, 1.0, 1.0, 1.0, 1.0, 1.0, 1.0, 1.0, 1.0, 1.0, 1.0, 1.0, 1.0, 1.0, 1.0, 1.0, 1.0, 1.0, 1.0, 1.0, 1.0, 1.0, 1.0, 1.0, 1.0, 1.0, 1.0, 1.0, 1.0, 1.0, 1.0, 1.0, 1.0, 1.0, 1.0, 1.0, 1.0, 1.0, 1.0, 1.0, 1.0, 1.0, 1.0, 1.0, 1.0, 1.0, 1.0, 1.0, 1.0, 1.0, 1.0, 1.0, 1.0, 1.0, 1.0, 1.0, 1.0, 1.0, 1.0, 1.0, 1.0, 1.0, 1.0, 1.0, 1.0, 1.0, 1.0, 1.0, 1.0, 1.0, 1.0, 1.0, 1.0, 1.0, 1.0, 1.0, 1.0, 1.0, 1.0, 1.0, 1.0, 1.0, 1.0, 1.0, 1.0, 1.0, 1.0, 1.0, 1.0, 1.0, 1.0, 1.0, 1.0, 1.0, 1.0, 1.0, 1.0, 1.0, 1.0, 1.0, 1.0, 1.0, 1.0, 1.0, 1.0, 1.0, 1.0, 1.0, 1.0, 1.0, 1.0, 1.0, 1.0, 1.0, 1.0, 1.0, 1.0, 1.0, 1.0, 1.0, 1.0, 1.0, 1.0, 1.0, 1.0, 1.0, 1.0, 1.0, 1.0, 1.0, 1.0, 1.0, 1.0, 1.0, 1.0, 1.0, 1.0, 1.0, 1.0, 1.0, 1.0, 1.0, 1.0, 1.0, 1.0, 1.0, 1.0, 1.0, 1.0, 1.0, 1.0, 1.0, 1.0, 1.0, 1.0, 1.0, 1.0, 1.0, 1.0, 1.0, 1.0, 1.0, 1.0, 1.0, 1.0, 1.0, 1.0, 1.0, 1.0, 1.0, 1.0, 1.0, 1.0, 1.0, 1.0, 1.0, 1.0, 1.0, 1.0, 1.0, 1.0, 1.0, 1.0, 1.0, 1.0, 1.0, 1.0, 1.0, 1.0, 1.0, 1.0, 1.0, 1.0, 1.0, 1.0, 1.0, 1.0, 1.0, 1.0, 1.0, 1.0, 1.0, 1.0, 1.0, 1.0, 1.0, 1.0, 1.0, 1.0, 1.0, 1.0, 1.0, 1.0, 1.0, 1.0, 1.0, 1.0, 1.0, 1.0, 1.0, 1.0, 1.0, 1.0, 1.0, 1.0, 1.0, 1.0, 1.0, 1.0, 1.0, 1.0, 1.0, 1.0, 1.0, 1.0, 1.0, 1.0, 1.0, 1.0, 1.0, 1.0, 1.0, 1.0, 1.0, 1.0, 1.0, 1.0, 1.0, 1.0, 1.0, 1.0, 1.0, 1.0, 1.0, 1.0, 1.0, 1.0, 1.0, 1.0, 1.0, 1.0, 1.0, 1.0, 1.0, 1.0, 1.0, 1.0, 1.0, 1.0, 1.0, 1.0, 1.0, 1.0, 1.0, 1.0, 1.0, 1.0, 1.0, 1.0, 1.0, 1.0, 1.0, 1.0, 1.0, 1.0, 1.0, 1.0, 1.0, 1.0, 1.0, 1.0, 1.0, 1.0, 1.0, 1.0, 1.0, 1.0, 1.0, 1.0, 1.0, 1.0, 1.0, 1.0, 1.0, 1.0, 1.0, 1.0, 1.0, 1.0, 1.0, 1.0, 1.0, 1.0, 1.0, 1.0, 1.0, 1.0, 1.0, 1.0, 1.0, 1.0, 1.0, 1.0, 1.0, 1.0, 1.0, 1.0, 1.0, 1.0, 1.0, 1.0, 1.0, 1.0, 1.0, 1.0, 1.0, 1.0, 1.0, 1.0, 1.0, 1.0, 1.0, 1.0, 1.0, 1.0, 1.0, 1.0, 1.0, 1.0, 1.0, 1.0, 1.0, 1.0, 1.0, 1.0, 1.0, 1.0, 1.0, 1.0, 1.0, 1.0, 1.0, 1.0, 1.0, 1.0, 1.0, 1.0, 1.0, 1.0, 1.0, 1.0, 1.0, 1.0, 1.0, 1.0, 1.0, 1.0, 1.0, 1.0, 1.0, 1.0, 1.0, 1.0, 1.0, 1.0, 1.0, 1.0, 1.0, 1.0, 1.0, 1.0, 1.0, 1.0, 1.0, 1.0, 1.0, 1.0, 1.0, 1.0, 1.0, 1.0, 1.0, 1.0, 1.0, 1.0, 1.0, 1.0, 1.0, 1.0, 1.0, 1.0, 1.0, 1.0, 1.0, 1.0, 1.0, 1.0, 1.0, 1.0, 1.0, 1.0, 1.0, 1.0, 1.0, 1.0, 1.0, 1.0, 1.0, 1.0, 1.0, 1.0, 1.0, 1.0, 1.0, 1.0, 1.0, 1.0, 1.0, 1.0, 1.0, 1.0, 1.0, 1.0, 1.0, 1.0, 1.0, 1.0, 1.0, 1.0, 1.0, 1.0, 1.0, 1.0, 1.0, 1.0, 1.0, 1.0, 1.0, 1.0, 1.0, 1.0, 1.0, 1.0, 1.0, 1.0, 1.0, 1.0, 1.0, 1.0, 1.0, 1.0, 1.0, 1.0, 1.0, 1.0, 1.0, 1.0, 1.0, 1.0, 1.0, 1.0, 1.0, 1.0, 1.0, 1.0, 1.0, 1.0, 1.0, 1.0, 1.0, 1.0, 1.0, 1.0, 1.0, 1.0, 1.0, 1.0, 1.0, 1.0, 1.0, 1.0, 1.0, 1.0, 1.0, 1.0, 1.0, 1.0, 1.0, 1.0, 1.0, 1.0, 1.0, 1.0, 1.0, 1.0, 1.0, 1.0, 1.0, 1.0, 1.0, 1.0, 1.0, 1.0, 1.0, 1.0, 1.0, 1.0, 1.0, 1.0, 1.0, 1.0, 1.0, 1.0, 1.0, 1.0, 1.0, 1.0, 1.0, 1.0, 1.0, 1.0, 1.0, 1.0, 1.0, 1.0, 1.0, 1.0, 1.0, 1.0, 1.0, 1.0, 1.0, 1.0, 1.0, 1.0, 1.0, 1.0, 1.0, 1.0, 1.0, 1.0, 1.0, 1.0, 1.0, 1.0, 1.0, 1.0, 1.0, 1.0, 1.0, 1.0, 1.0, 1.0, 1.0, 1.0, 1.0, 1.0, 1.0, 1.0, 1.0, 1.0, 1.0, 1.0, 1.0, 1.0, 1.0, 1.0, 1.0, 1.0, 1.0, 1.0, 1.0, 1.0, 1.0, 1.0, 1.0, 1.0, 1.0, 1.0, 1.0, 1.0, 1.0, 1.0, 1.0, 1.0, 1.0, 1.0, 1.0, 1.0, 1.0, 1.0, 1.0, 1.0, 1.0, 1.0, 1.0, 1.0, 1.0, 1.0, 1.0, 1.0, 1.0, 1.0, 1.0, 1.0, 1.0, 1.0, 1.0, 1.0, 1.0, 1.0, 1.0, 1.0, 1.0, 1.0, 1.0, 1.0, 1.0, 1.0, 1.0, 1.0, 1.0, 1.0, 1.0, 1.0, 1.0, 1.0, 1.0, 1.0, 1.0, 1.0, 1.0, 1.0, 1.0, 1.0, 1.0, 1.0, 1.0, 1.0, 1.0, 1.0, 1.0, 1.0, 1.0, 1.0, 1.0, 1.0, 1.0, 1.0, 1.0, 1.0, 1.0, 1.0, 1.0, 1.0, 1.0, 1.0, 1.0, 1.0, 1.0, 1.0, 1.0, 1.0, 1.0, 1.0, 1.0, 1.0, 1.0, 1.0, 1.0, 1.0, 1.0, 1.0, 1.0, 1.0, 1.0, 1.0, 1.0, 1.0, 1.0, 1.0, 1.0, 1.0, 1.0, 1.0, 1.0, 1.0, 1.0, 1.0, 1.0, 1.0, 1.0, 1.0, 1.0, 1.0, 1.0, 1.0, 1.0, 1.0, 1.0, 1.0, 1.0, 1.0, 1.0, 1.0, 1.0, 1.0, 1.0, 1.0, 1.0, 1.0, 1.0, 1.0, 1.0, 1.0, 1.0, 1.0, 1.0, 1.0, 1.0, 1.0, 1.0, 1.0, 1.0, 1.0, 1.0, 1.0, 1.0, 1.0, 1.0, 1.0, 1.0, 1.0, 1.0, 1.0, 1.0, 1.0, 1.0, 1.0, 1.0, 1.0, 1.0, 1.0, 1.0, 1.0, 1.0, 1.0, 1.0, 1.0, 1.0, 1.0, 1.0, 1.0, 1.0, 1.0, 1.0, 1.0, 1.0, 1.0, 1.0, 1.0, 1.0, 1.0, 1.0, 1.0, 1.0, 1.0, 1.0, 1.0, 1.0, 1.0, 1.0, 1.0, 1.0, 1.0, 1.0, 1.0, 1.0, 1.0, 1.0, 1.0, 1.0, 1.0, 1.0, 1.0, 1.0, 1.0, 1.0, 1.0, 1.0, 1.0, 1.0, 1.0, 1.0, 1.0, 1.0, 1.0, 1.0, 1.0, 1.0, 1.0, 1.0, 1.0, 1.0, 1.0, 1.0, 1.0, 1.0, 1.0, 1.0, 1.0, 1.0, 1.0, 1.0, 1.0, 1.0, 1.0, 1.0, 1.0, 1.0, 1.0, 1.0, 1.0, 1.0, 1.0, 1.0, 1.0, 1.0, 1.0, 1.0, 1.0, 1.0, 1.0, 1.0, 1.0, 1.0, 1.0, 1.0, 1.0, 1.0, 1.0, 1.0, 1.0, 1.0, 1.0, 1.0, 1.0, 1.0, 1.0, 1.0, 1.0, 1.0, 1.0, 1.0, 1.0, 1.0, 1.0, 1.0, 1.0, 1.0, 1.0, 1.0, 1.0, 1.0, 1.0, 1.0, 1.0, 1.0, 1.0, 1.0, 1.0, 1.0, 1.0, 1.0, 1.0, 1.0, 1.0, 1.0, 1.0, 1.0, 1.0, 1.0, 1.0, 1.0, 1.0, 1.0, 1.0, 1.0, 1.0, 1.0, 1.0, 1.0, 1.0, 1.0, 1.0, 1.0, 1.0, 1.0, 1.0, 1.0, 1.0, 1.0, 1.0, 1.0, 1.0, 1.0, 1.0, 1.0, 1.0, 1.0, 1.0, 1.0, 1.0, 1.0, 1.0, 1.0, 1.0, 1.0, 1.0, 1.0, 1.0, 1.0, 1.0, 1.0, 1.0, 1.0, 1.0, 1.0, 1.0, 1.0, 1.0, 1.0, 1.0, 1.0, 1.0, 1.0, 1.0, 1.0, 1.0, 1.0, 1.0, 1.0, 1.0, 1.0, 1.0, 1.0, 1.0, 1.0, 1.0, 1.0, 1.0, 1.0, 1.0, 1.0, 1.0, 1.0, 1.0, 1.0, 1.0, 1.0, 1.0, 1.0, 1.0, 1.0, 1.0, 1.0, 1.0, 1.0, 1.0, 1.0, 1.0, 1.0, 1.0, 1.0, 1.0, 1.0, 1.0, 1.0, 1.0, 1.0, 1.0, 1.0, 1.0, 1.0, 1.0, 1.0, 1.0, 1.0, 1.0, 1.0, 1.0, 1.0, 1.0, 1.0, 1.0, 1.0, 1.0, 1.0, 1.0, 1.0, 1.0, 1.0, 1.0, 1.0, 1.0, 1.0, 1.0, 1.0, 1.0, 1.0, 1.0, 1.0, 1.0, 1.0, 1.0, 1.0, 1.0, 1.0, 1.0, 1.0, 1.0, 1.0, 1.0, 1.0, 1.0, 1.0, 1.0, 1.0, 1.0, 1.0, 1.0, 1.0, 1.0, 1.0, 1.0, 1.0, 1.0, 1.0, 1.0, 1.0, 1.0, 1.0, 1.0, 1.0, 1.0, 1.0, 1.0, 1.0, 1.0, 1.0, 1.0, 1.0, 1.0, 1.0, 1.0, 1.0, 1.0, 1.0, 1.0, 1.0, 1.0, 1.0, 1.0, 1.0, 1.0, 1.0, 1.0, 1.0, 1.0, 1.0, 1.0, 1.0, 1.0, 1.0, 1.0, 1.0, 1.0, 1.0, 1.0, 1.0, 1.0, 1.0, 1.0, 1.0, 1.0, 1.0, 1.0, 1.0, 1.0, 1.0, 1.0, 1.0, 1.0, 1.0, 1.0, 1.0, 1.0, 1.0, 1.0, 1.0, 1.0, 1.0, 1.0, 1.0, 1.0, 1.0, 1.0, 1.0, 1.0, 1.0, 1.0, 1.0, 1.0, 1.0, 1.0, 1.0, 1.0, 1.0, 1.0, 1.0, 1.0, 1.0, 1.0, 1.0, 1.0, 1.0, 1.0, 1.0, 1.0, 1.0, 1.0, 1.0, 1.0, 1.0, 1.0, 1.0, 1.0, 1.0, 1.0, 1.0, 1.0, 1.0, 1.0, 1.0, 1.0, 1.0, 1.0, 1.0, 1.0, 1.0, 1.0, 1.0, 1.0, 1.0, 1.0, 1.0, 1.0, 1.0, 1.0, 1.0, 1.0, 1.0, 1.0, 1.0, 1.0, 1.0, 1.0, 1.0, 1.0, 1.0, 1.0, 1.0, 1.0, 1.0, 1.0, 1.0, 1.0, 1.0, 1.0, 1.0, 1.0, 1.0, 1.0, 1.0, 1.0, 1.0, 1.0, 1.0, 1.0, 1.0, 1.0, 1.0, 1.0, 1.0, 1.0, 1.0, 1.0, 1.0, 1.0, 1.0, 1.0, 1.0, 1.0, 1.0, 1.0, 1.0, 1.0, 1.0, 1.0, 1.0, 1.0, 1.0, 1.0, 1.0, 1.0, 1.0, 1.0, 1.0, 1.0, 1.0, 1.0, 1.0, 1.0, 1.0, 1.0, 1.0, 1.0, 1.0, 1.0, 1.0, 1.0, 1.0, 1.0, 1.0, 1.0, 1.0, 1.0, 1.0, 1.0, 1.0, 1.0, 1.0, 1.0, 1.0, 1.0, 1.0, 1.0, 1.0, 1.0, 1.0, 1.0, 1.0, 1.0, 1.0, 1.0, 1.0, 1.0, 1.0, 1.0, 1.0, 1.0, 1.0, 1.0, 1.0, 1.0, 1.0, 1.0, 1.0, 1.0, 1.0, 1.0, 1.0, 1.0, 1.0, 1.0, 1.0, 1.0, 1.0, 1.0, 1.0, 1.0, 1.0, 1.0, 1.0, 1.0, 1.0, 1.0, 1.0, 1.0, 1.0, 1.0, 1.0, 1.0, 1.0, 1.0, 1.0, 1.0, 1.0, 1.0, 1.0, 1.0, 1.0, 1.0, 1.0, 1.0, 1.0, 1.0, 1.0, 1.0, 1.0, 1.0, 1.0, 1.0, 1.0, 1.0, 1.0, 1.0, 1.0, 1.0, 1.0, 1.0, 1.0, 1.0, 1.0, 1.0, 1.0, 1.0, 1.0, 1.0, 1.0, 1.0, 1.0, 1.0, 1.0, 1.0, 1.0, 1.0, 1.0, 1.0, 1.0, 1.0, 1.0, 1.0, 1.0, 1.0, 1.0, 1.0, 1.0, 1.0, 1.0, 1.0, 1.0, 1.0, 1.0, 1.0, 1.0, 1.0, 1.0, 1.0, 1.0, 1.0, 1.0, 1.0, 1.0, 1.0, 1.0, 1.0, 1.0, 1.0, 1.0, 1.0, 1.0, 1.0, 1.0, 1.0, 1.0, 1.0, 1.0, 1.0, 1.0, 1.0, 1.0, 1.0, 1.0, 1.0, 1.0, 1.0, 1.0, 1.0, 1.0, 1.0, 1.0, 1.0, 1.0, 1.0, 1.0, 1.0, 1.0, 1.0, 1.0, 1.0, 1.0, 1.0, 1.0, 1.0, 1.0, 1.0, 1.0, 1.0, 1.0, 1.0, 1.0, 1.0, 1.0, 1.0, 1.0, 1.0, 1.0, 1.0, 1.0, 1.0, 1.0, 1.0, 1.0, 1.0, 1.0, 1.0, 1.0, 1.0, 1.0, 1.0, 1.0, 1.0, 1.0, 1.0, 1.0, 1.0, 1.0, 1.0, 1.0, 1.0, 1.0, 1.0, 1.0, 1.0, 1.0, 1.0, 1.0, 1.0, 1.0, 1.0, 1.0, 1.0, 1.0, 1.0, 1.0, 1.0, 1.0, 1.0, 1.0, 1.0, 1.0, 1.0, 1.0, 1.0, 1.0, 1.0, 1.0, 1.0, 1.0, 1.0, 1.0, 1.0, 1.0, 1.0, 1.0, 1.0, 1.0, 1.0, 1.0, 1.0, 1.0, 1.0, 1.0, 1.0, 1.0, 1.0, 1.0, 1.0, 1.0, 1.0, 1.0, 1.0, 1.0, 1.0, 1.0, 1.0, 1.0, 1.0, 1.0, 1.0, 1.0, 1.0, 1.0, 1.0, 1.0, 1.0, 1.0, 1.0, 1.0, 1.0, 1.0, 1.0, 1.0, 1.0, 1.0, 1.0, 1.0, 1.0, 1.0, 1.0, 1.0, 1.0, 1.0, 1.0, 1.0, 1.0, 1.0, 1.0, 1.0, 1.0, 1.0, 1.0, 1.0, 1.0, 1.0, 1.0, 1.0, 1.0, 1.0, 1.0, 1.0, 1.0, 1.0, 1.0, 1.0, 1.0, 1.0, 1.0, 1.0, 1.0, 1.0, 1.0, 1.0, 1.0, 1.0, 1.0, 1.0, 1.0, 1.0, 1.0, 1.0, 1.0, 1.0, 1.0, 1.0, 1.0, 1.0, 1.0, 1.0, 1.0, 1.0, 1.0, 1.0, 1.0, 1.0, 1.0, 1.0, 1.0, 1.0, 1.0, 1.0, 1.0, 1.0, 1.0, 1.0, 1.0, 1.0, 1.0, 1.0, 1.0, 1.0, 1.0, 1.0, 1.0, 1.0, 1.0, 1.0, 1.0, 1.0, 1.0, 1.0, 1.0, 1.0, 1.0, 1.0, 1.0, 1.0, 1.0, 1.0, 1.0, 1.0, 1.0, 1.0, 1.0, 1.0, 1.0, 1.0, 1.0, 1.0, 1.0, 1.0, 1.0, 1.0, 1.0, 1.0, 1.0, 1.0, 1.0, 1.0, 1.0, 1.0, 1.0, 1.0, 1.0, 1.0, 1.0, 1.0, 1.0, 1.0, 1.0, 1.0, 1.0, 1.0, 1.0, 1.0, 1.0, 1.0, 1.0, 1.0, 1.0, 1.0, 1.0, 1.0, 1.0, 1.0, 1.0, 1.0, 1.0, 1.0, 1.0, 1.0, 1.0, 1.0, 1.0, 1.0, 1.0, 1.0, 1.0, 1.0, 1.0, 1.0, 1.0, 1.0, 1.0, 1.0, 1.0, 1.0, 1.0, 1.0, 1.0, 1.0, 1.0, 1.0, 1.0, 1.0, 1.0, 1.0, 1.0, 1.0, 1.0, 1.0, 1.0, 1.0, 1.0, 1.0, 1.0, 1.0, 1.0, 1.0, 1.0, 1.0, 1.0, 1.0, 1.0, 1.0, 1.0, 1.0, 1.0, 1.0, 1.0, 1.0, 1.0, 1.0, 1.0, 1.0, 1.0, 1.0, 1.0, 1.0, 1.0, 1.0, 1.0, 1.0, 1.0, 1.0, 1.0, 1.0, 1.0, 1.0, 1.0, 1.0, 1.0, 1.0, 1.0, 1.0, 1.0, 1.0, 1.0, 1.0, 1.0, 1.0, 1.0, 1.0, 1.0, 1.0, 1.0, 1.0, 1.0, 1.0, 1.0, 1.0, 1.0, 1.0, 1.0, 1.0, 1.0, 1.0, 1.0, 1.0, 1.0, 1.0, 1.0, 1.0, 1.0, 1.0, 1.0, 1.0, 1.0, 1.0, 1.0, 1.0, 1.0, 1.0, 1.0, 1.0, 1.0, 1.0, 1.0, 1.0, 1.0, 1.0, 1.0, 1.0, 1.0, 1.0, 1.0, 1.0, 1.0, 1.0, 1.0, 1.0, 1.0, 1.0, 1.0, 1.0, 1.0, 1.0, 1.0, 1.0, 1.0, 1.0, 1.0, 1.0, 1.0, 1.0, 1.0, 1.0, 1.0, 1.0, 1.0, 1.0, 1.0, 1.0, 1.0, 1.0, 1.0, 1.0, 1.0, 1.0, 1.0, 1.0, 1.0, 1.0, 1.0, 1.0, 1.0, 1.0, 1.0, 1.0, 1.0, 1.0, 1.0, 1.0, 1.0, 1.0, 1.0, 1.0, 1.0, 1.0, 1.0, 1.0, 1.0, 1.0, 1.0, 1.0, 1.0, 1.0, 1.0, 1.0, 1.0, 1.0, 1.0, 1.0, 1.0, 1.0, 1.0, 1.0, 1.0, 1.0, 1.0, 1.0, 1.0, 1.0, 1.0, 1.0, 1.0, 1.0, 1.0, 1.0, 1.0, 1.0, 1.0, 1.0, 1.0, 1.0, 1.0, 1.0, 1.0, 1.0, 1.0, 1.0, 1.0, 1.0, 1.0, 1.0, 1.0, 1.0, 1.0, 1.0, 1.0, 1.0, 1.0, 1.0, 1.0, 1.0, 1.0, 1.0, 1.0, 1.0, 1.0, 1.0, 1.0, 1.0, 1.0, 1.0, 1.0, 1.0, 1.0, 1.0, 1.0, 1.0, 1.0, 1.0, 1.0, 1.0, 1.0, 1.0, 1.0, 1.0, 1.0, 1.0, 1.0, 1.0, 1.0, 1.0, 1.0, 1.0, 1.0, 1.0, 1.0, 1.0, 1.0, 1.0, 1.0, 1.0, 1.0, 1.0, 1.0, 1.0, 1.0, 1.0, 1.0, 1.0, 1.0, 1.0, 1.0, 1.0])
me_cube.use_remesh_preserve_volume = False
me_cube.use_remesh_preserve_attributes = False
me_cube.use_mirror_vertex_groups = False
me_cube.update()
arm_metarig = bpy.data.armatures.new('metarig')  # bones are not reproduced

# ---- objects
ob_sun_007 = bpy.data.objects.new('Sun.007', light_sun_007)
ob_sun_006 = bpy.data.objects.new('Sun.006', light_sun)
ob_sun_005 = bpy.data.objects.new('Sun.005', light_sun_005)
ob_sun_004 = bpy.data.objects.new('Sun.004', light_sun_004)
ob_sun_003 = bpy.data.objects.new('Sun.003', light_sun_003)
ob_sun_002 = bpy.data.objects.new('Sun.002', light_sun_002)
ob_sun_001 = bpy.data.objects.new('Sun.001', light_sun_001)
ob_sun = bpy.data.objects.new('Sun', light_sun)
ob_cube = bpy.data.objects.new('Cube', me_cube)
ob_metarig = bpy.data.objects.new('metarig', arm_metarig)
ob_sun_008 = bpy.data.objects.new('Sun.008', light_sun_006)
ob_sun_009 = bpy.data.objects.new('Sun.009', light_sun_008)

# ---- transforms, parenting, visibility, modifiers, constraints
ob_sun_007.location = (0.0, -6.278, -3.867)
ob_sun_007.rotation_euler = (0.9128, 3.142, -0.0)
ob_sun_007.lineart.crease_threshold = 0.0
ob_sun_006.location = (0.0, 6.134, -3.867)
ob_sun_006.rotation_euler = (0.9128, -3.142, 3.142)
ob_sun_006.lineart.crease_threshold = 0.0
ob_sun_005.location = (6.206, -0.07219, -3.867)
ob_sun_005.rotation_euler = (-2.229, 1.043e-15, 4.712)
ob_sun_005.lineart.crease_threshold = 0.0
ob_sun_004.location = (-6.206, -0.07219, -3.867)
ob_sun_004.rotation_euler = (4.054, 6.6e-15, 1.571)
ob_sun_004.lineart.crease_threshold = 0.0
ob_sun_003.location = (6.206, -0.07219, 5.81)
ob_sun_003.rotation_euler = (0.9128, -0.0, 1.571)
ob_sun_003.lineart.crease_threshold = 0.0
ob_sun_002.location = (-6.206, -0.07219, 5.81)
ob_sun_002.rotation_euler = (0.9128, -0.0, 4.712)
ob_sun_002.lineart.crease_threshold = 0.0
ob_sun_001.location = (0.0, 6.134, 5.81)
ob_sun_001.rotation_euler = (0.9128, -0.0, 3.142)
ob_sun_001.lineart.crease_threshold = 0.0
ob_sun.location = (0.0, -6.278, 5.81)
ob_sun.rotation_euler = (0.9128, -0.0, 0.0)
ob_sun.lineart.crease_threshold = 0.0
ob_cube.location = (0.0, -0.06026, 1.918)
ob_cube.scale = (1.081, 1.081, 1.081)
ob_cube.lineart.crease_threshold = 0.0
_m = ob_cube.modifiers.new('Mirror', 'MIRROR')
ob_metarig.parent = ob_sun_004
ob_metarig.matrix_parent_inverse = Matrix(((-4.377e-08, 1.0, 4.657e-10, 0.07219), (0.6115, 2.673e-08, -0.7912, 0.7358), (-0.7912, -3.458e-08, -0.6115, -7.275), (0.0, 0.0, 0.0, 1.0)))
ob_metarig.location = (-5.684e-14, 4.768e-07, 4.768e-07)
ob_metarig.lineart.crease_threshold = 0.0
ob_sun_008.location = (6.206, -0.07219, 5.81)
ob_sun_008.rotation_euler = (0.9128, -0.0, 1.571)
ob_sun_008.lineart.crease_threshold = 0.0
ob_sun_009.location = (6.206, -0.07219, 5.81)
ob_sun_009.rotation_euler = (0.9128, -0.0, 1.571)
ob_sun_009.lineart.crease_threshold = 0.0

# ---- collection membership
col_collection_1.objects.link(ob_sun_007)
col_collection_1.objects.link(ob_sun_006)
col_collection_1.objects.link(ob_sun_005)
col_collection_1.objects.link(ob_sun_004)
col_collection_1.objects.link(ob_sun_003)
col_collection_1.objects.link(ob_sun_002)
col_collection_1.objects.link(ob_sun_001)
col_collection_1.objects.link(ob_sun)
col_collection_1.objects.link(ob_cube)
col_collection_19.objects.link(ob_metarig)
col_collection_19.objects.link(ob_sun_008)
col_collection_19.objects.link(ob_sun_009)

# ---- scene / render settings (as saved in the file)
scene.frame_start = 1; scene.frame_end = 250; scene.frame_set(4)
scene.render.engine = 'BLENDER_EEVEE_NEXT'
scene.render.resolution_percentage = 50
scene.render.dither_intensity = 0.0
scene.cycles.use_denoising = False
scene.cycles.samples = 10
scene.cycles.sampling_pattern = 'TABULATED_SOBOL'
scene.cycles.light_sampling_threshold = 0.0
scene.cycles.use_adaptive_sampling = False
scene.cycles.use_light_tree = False
scene.cycles.blur_glossy = 0.0
scene.cycles.pixel_filter_type = 'GAUSSIAN'
scene.cycles.sample_clamp_indirect = 0.0
scene.view_settings.view_transform = 'Standard'
bpy.context.view_layer.update()

# ---- added for rendering (the .blend has no active camera): camera
cam_auto = bpy.data.cameras.new('AutoCamera')
cam_auto.lens = 50.0
cam_auto.sensor_width = 36.0
cam_auto.clip_end = 1000.0
ob_auto_camera = bpy.data.objects.new('AutoCamera', cam_auto)
scene.collection.objects.link(ob_auto_camera)
ob_auto_camera.location = (4.25778, -5.31479, 5.25276)
ob_auto_camera.rotation_euler = (1.09748, -7.21219e-08, 0.694738)
scene.camera = ob_auto_camera
bpy.context.view_layer.update()
